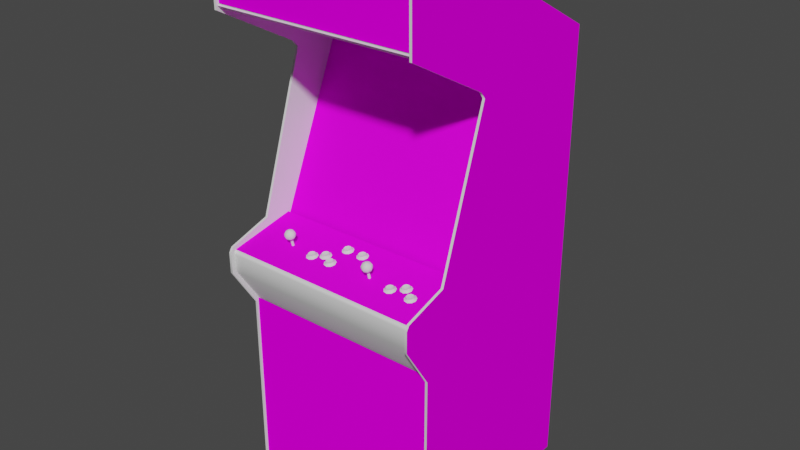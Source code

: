 # Source: ddragon.blend  (saved by Blender 2.93.20; exported with 4.5.12 LTS)
import bpy
from mathutils import Matrix  # noqa: F401  (used for matrix-valued properties, if any)

bpy.ops.wm.read_factory_settings(use_empty=True)
scene = bpy.context.scene
scene.name = 'Scene'

# ---- images (referenced by path relative to the original .blend; pixels are not part of the script)
import os
ASSET_DIR = os.environ.get("B2B_ASSET_DIR", "")  # directory of the original .blend (textures are referenced by path, not embedded)
HERE = os.path.dirname(os.path.abspath(__file__))  # packed textures are extracted next to this script under _unpacked/

def load_image(name, relpath, width, height, colorspace="sRGB"):
    """Load a texture the original file referenced (path relative to the .blend, or extracted next to this script)."""
    p = next((c for c in (os.path.join(HERE, relpath), os.path.join(ASSET_DIR, relpath)) if relpath and os.path.exists(c)), "")
    if p:
        img = bpy.data.images.load(p, check_existing=True)
        img.name = name
    else:  # same state as the original file: an image datablock whose file is absent (Cycles renders it pink)
        img = bpy.data.images.new(name, width, height)
        img.source = "FILE"
        img.filepath = "//" + (relpath or name)
    img.colorspace_settings.name = colorspace
    return img
img_ddragonmarqueemap_tiff = load_image('ddragonmarqueemap.TIFF', 'ddragonmarqueemap.TIFF', 1024, 1024, 'sRGB')
img_ddragonmonitormap_tiff = load_image('ddragonmonitormap.TIFF', 'ddragonmonitormap.TIFF', 1024, 1024, 'sRGB')
img_ddragonbezelmap_tiff = load_image('ddragonbezelmap.TIFF', 'ddragonbezelmap.TIFF', 1024, 1024, 'sRGB')
img_ddragoncoindoormap_tiff = load_image('ddragoncoindoormap.TIFF', 'ddragoncoindoormap.TIFF', 1024, 1024, 'sRGB')
img_ddragoncpomap_tiff = load_image('ddragoncpomap.TIFF', 'ddragoncpomap.TIFF', 1024, 1024, 'sRGB')
img_ddragonsideleftartmap_tiff = load_image('ddragonsideleftartmap.TIFF', 'ddragonsideleftartmap.TIFF', 1024, 1024, 'sRGB')
img_ddragonsiderightartmap_tiff = load_image('ddragonsiderightartmap.TIFF', 'ddragonsiderightartmap.TIFF', 1024, 1024, 'sRGB')

# ---- materials (node trees are filled in below, after node groups)
mat_ddragonmarqueeart = bpy.data.materials.new('ddragonmarqueeart')
mat_ddragonmarqueeart.use_transparent_shadow = False
mat_ddragonmarqueeart.roughness = 0.8807
mat_ddragonmarqueeart.specular_intensity = 0.0
mat_ddragonmonitorart = bpy.data.materials.new('ddragonmonitorart')
mat_ddragonmonitorart.use_transparent_shadow = False
mat_ddragonmonitorart.roughness = 0.8807
mat_ddragonmonitorart.specular_intensity = 0.0
mat_ddragonblack = bpy.data.materials.new('ddragonblack')
mat_ddragonblack.use_transparent_shadow = False
mat_ddragonblack.roughness = 0.8807
mat_ddragonblack.specular_intensity = 0.08627
mat_ddragonbezelart = bpy.data.materials.new('ddragonbezelart')
mat_ddragonbezelart.use_transparent_shadow = False
mat_ddragonbezelart.roughness = 0.8807
mat_ddragonbezelart.specular_intensity = 0.08627
mat_ddragonbuttonred = bpy.data.materials.new('ddragonbuttonred')
mat_ddragonbuttonred.use_transparent_shadow = False
mat_ddragonbuttonred.roughness = 0.7934
mat_ddragonbuttonred.specular_intensity = 0.6275
mat_ddragonbuttonblue = bpy.data.materials.new('ddragonbuttonblue')
mat_ddragonbuttonblue.use_transparent_shadow = False
mat_ddragonbuttonblue.roughness = 0.7934
mat_ddragonbuttonblue.specular_intensity = 0.6275
mat_ddragonbuttonwhite = bpy.data.materials.new('ddragonbuttonwhite')
mat_ddragonbuttonwhite.use_transparent_shadow = False
mat_ddragonbuttonwhite.roughness = 0.7934
mat_ddragonbuttonwhite.specular_intensity = 0.6275
mat_ddragoncoindoorart = bpy.data.materials.new('ddragoncoindoorart')
mat_ddragoncoindoorart.use_transparent_shadow = False
mat_ddragoncoindoorart.roughness = 0.8807
mat_ddragoncoindoorart.specular_intensity = 0.0
mat_ddragoncpoart = bpy.data.materials.new('ddragoncpoart')
mat_ddragoncpoart.use_transparent_shadow = False
mat_ddragoncpoart.roughness = 0.8807
mat_ddragoncpoart.specular_intensity = 0.08627
mat_ddragonjoystickstemblack = bpy.data.materials.new('ddragonjoystickstemblack')
mat_ddragonjoystickstemblack.use_transparent_shadow = False
mat_ddragonjoystickstemblack.roughness = 0.7934
mat_ddragonjoystickstemblack.specular_intensity = 0.6275
mat_ddragonsideleftart = bpy.data.materials.new('ddragonsideleftart')
mat_ddragonsideleftart.use_transparent_shadow = False
mat_ddragonsideleftart.roughness = 0.8807
mat_ddragonsideleftart.specular_intensity = 0.08627
mat_ddragonsideleftin = bpy.data.materials.new('ddragonsideleftin')
mat_ddragonsideleftin.use_transparent_shadow = False
mat_ddragonsideleftin.roughness = 0.8807
mat_ddragonsideleftin.specular_intensity = 0.08627
mat_ddragontmoldleft = bpy.data.materials.new('ddragontmoldleft')
mat_ddragontmoldleft.use_transparent_shadow = False
mat_ddragontmoldleft.roughness = 0.8807
mat_ddragontmoldleft.specular_intensity = 0.6275
mat_ddragonsiderightin = bpy.data.materials.new('ddragonsiderightin')
mat_ddragonsiderightin.use_transparent_shadow = False
mat_ddragonsiderightin.roughness = 0.8807
mat_ddragonsiderightin.specular_intensity = 0.08627
mat_ddragonsiderightart = bpy.data.materials.new('ddragonsiderightart')
mat_ddragonsiderightart.use_transparent_shadow = False
mat_ddragonsiderightart.roughness = 0.8807
mat_ddragonsiderightart.specular_intensity = 0.0
mat_ddragontmoldright = bpy.data.materials.new('ddragontmoldright')
mat_ddragontmoldright.use_transparent_shadow = False
mat_ddragontmoldright.roughness = 0.8807
mat_ddragontmoldright.specular_intensity = 0.6275

# ---- node groups
ng_auto_smooth = bpy.data.node_groups.new('Auto Smooth', 'GeometryNodeTree')
_s = ng_auto_smooth.interface.new_socket(name='Geometry', in_out='OUTPUT', socket_type='NodeSocketGeometry')
_s = ng_auto_smooth.interface.new_socket(name='Geometry', in_out='INPUT', socket_type='NodeSocketGeometry')
_s = ng_auto_smooth.interface.new_socket(name='Angle', in_out='INPUT', socket_type='NodeSocketFloat')
_s.subtype = 'ANGLE'
_s.min_value = 0.0
_s.max_value = 3.142
ng_auto_smooth.is_modifier = True
_N = ng_auto_smooth.nodes; _L = ng_auto_smooth.links
n0 = _N.new('NodeGroupOutput'); n0.name = 'Group Output'; n0.location = (480, -100)
n1 = _N.new('NodeGroupInput'); n1.name = 'Group Input'; n1.location = (-420, -300)
n2 = _N.new('NodeGroupInput'); n2.name = 'Group Input.001'; n2.location = (-60, -100)
n3 = _N.new('GeometryNodeSetShadeSmooth'); n3.name = 'Set Shade Smooth'; n3.location = (120, -100)
n3.domain = 'EDGE'
n4 = _N.new('GeometryNodeSetShadeSmooth'); n4.name = 'Set Shade Smooth.001'; n4.location = (300, -100)
n5 = _N.new('GeometryNodeInputMeshEdgeAngle'); n5.name = 'Edge Angle'; n5.location = (-420, -220)
n6 = _N.new('GeometryNodeInputEdgeSmooth'); n6.name = 'Is Edge Smooth'; n6.location = (-60, -160)
n7 = _N.new('GeometryNodeInputShadeSmooth'); n7.name = 'Is Face Smooth'; n7.location = (-240, -340)
n8 = _N.new('FunctionNodeBooleanMath'); n8.name = 'Boolean Math'; n8.location = (-60, -220)
n9 = _N.new('FunctionNodeCompare'); n9.name = 'Compare'; n9.location = (-240, -180)
n9.operation = 'LESS_EQUAL'
_L.new(n5.outputs[0], n9.inputs[0])
_L.new(n4.outputs[0], n0.inputs[0])
_L.new(n1.outputs[1], n9.inputs[1])
_L.new(n9.outputs[0], n8.inputs[0])
_L.new(n7.outputs[0], n8.inputs[1])
_L.new(n2.outputs[0], n3.inputs[0])
_L.new(n6.outputs[0], n3.inputs[1])
_L.new(n3.outputs[0], n4.inputs[0])
_L.new(n8.outputs[0], n3.inputs[2])
n0.is_active_output = True

# ---- material node trees
mat_ddragonmarqueeart.use_nodes = True; mat_ddragonmarqueeart.node_tree.nodes.clear()
_N = mat_ddragonmarqueeart.node_tree.nodes; _L = mat_ddragonmarqueeart.node_tree.links
n0 = _N.new('ShaderNodeBsdfPrincipled'); n0.name = 'Principled BSDF'; n0.location = (10, 300)
n0.distribution = 'GGX'
n0.subsurface_method = 'BURLEY'
n0.inputs[2].default_value = 0.8807
n0.inputs[3].default_value = 1.45
n0.inputs[13].default_value = 0.0
n0.inputs[27].default_value = (0.0, 0.0, 0.0, 1.0)
n0.inputs[28].default_value = 1.0
n1 = _N.new('ShaderNodeOutputMaterial'); n1.name = 'Material Output'; n1.location = (300, 300)
n2 = _N.new('ShaderNodeTexImage'); n2.name = 'Image Texture'; n2.location = (-300, 600)
n2.image = img_ddragonmarqueemap_tiff
_L.new(n0.outputs[0], n1.inputs[0])
_L.new(n2.outputs[0], n0.inputs[0])
n1.is_active_output = True
mat_ddragonmonitorart.use_nodes = True; mat_ddragonmonitorart.node_tree.nodes.clear()
_N = mat_ddragonmonitorart.node_tree.nodes; _L = mat_ddragonmonitorart.node_tree.links
n0 = _N.new('ShaderNodeBsdfPrincipled'); n0.name = 'Principled BSDF'; n0.location = (10, 300)
n0.distribution = 'GGX'
n0.subsurface_method = 'BURLEY'
n0.inputs[2].default_value = 0.8807
n0.inputs[3].default_value = 1.45
n0.inputs[13].default_value = 0.0
n0.inputs[27].default_value = (0.0, 0.0, 0.0, 1.0)
n0.inputs[28].default_value = 1.0
n1 = _N.new('ShaderNodeOutputMaterial'); n1.name = 'Material Output'; n1.location = (300, 300)
n2 = _N.new('ShaderNodeTexImage'); n2.name = 'Image Texture'; n2.location = (-300, 600)
n2.image = img_ddragonmonitormap_tiff
_L.new(n0.outputs[0], n1.inputs[0])
_L.new(n2.outputs[0], n0.inputs[0])
n1.is_active_output = True
mat_ddragonblack.use_nodes = True; mat_ddragonblack.node_tree.nodes.clear()
_N = mat_ddragonblack.node_tree.nodes; _L = mat_ddragonblack.node_tree.links
n0 = _N.new('ShaderNodeBsdfPrincipled'); n0.name = 'Principled BSDF'; n0.location = (10, 300)
n0.distribution = 'GGX'
n0.subsurface_method = 'BURLEY'
n0.inputs[2].default_value = 0.8807
n0.inputs[3].default_value = 1.45
n0.inputs[13].default_value = 0.08627
n0.inputs[27].default_value = (0.0, 0.0, 0.0, 1.0)
n0.inputs[28].default_value = 1.0
n1 = _N.new('ShaderNodeOutputMaterial'); n1.name = 'Material Output'; n1.location = (300, 300)
_L.new(n0.outputs[0], n1.inputs[0])
n1.is_active_output = True
mat_ddragonbezelart.use_nodes = True; mat_ddragonbezelart.node_tree.nodes.clear()
_N = mat_ddragonbezelart.node_tree.nodes; _L = mat_ddragonbezelart.node_tree.links
n0 = _N.new('ShaderNodeBsdfPrincipled'); n0.name = 'Principled BSDF'; n0.location = (10, 300)
n0.distribution = 'GGX'
n0.subsurface_method = 'BURLEY'
n0.inputs[2].default_value = 0.8807
n0.inputs[3].default_value = 1.45
n0.inputs[13].default_value = 0.08627
n0.inputs[27].default_value = (0.0, 0.0, 0.0, 1.0)
n0.inputs[28].default_value = 1.0
n1 = _N.new('ShaderNodeOutputMaterial'); n1.name = 'Material Output'; n1.location = (300, 300)
n2 = _N.new('ShaderNodeTexImage'); n2.name = 'Image Texture'; n2.location = (-300, 600)
n2.image = img_ddragonbezelmap_tiff
_L.new(n0.outputs[0], n1.inputs[0])
_L.new(n2.outputs[0], n0.inputs[0])
n1.is_active_output = True
mat_ddragonbuttonred.use_nodes = True; mat_ddragonbuttonred.node_tree.nodes.clear()
_N = mat_ddragonbuttonred.node_tree.nodes; _L = mat_ddragonbuttonred.node_tree.links
n0 = _N.new('ShaderNodeBsdfPrincipled'); n0.name = 'Principled BSDF'; n0.location = (10, 300)
n0.distribution = 'GGX'
n0.subsurface_method = 'BURLEY'
n0.inputs[2].default_value = 0.7934
n0.inputs[3].default_value = 1.45
n0.inputs[13].default_value = 0.6275
n0.inputs[27].default_value = (0.0, 0.0, 0.0, 1.0)
n0.inputs[28].default_value = 1.0
n1 = _N.new('ShaderNodeOutputMaterial'); n1.name = 'Material Output'; n1.location = (300, 300)
_L.new(n0.outputs[0], n1.inputs[0])
n1.is_active_output = True
mat_ddragonbuttonblue.use_nodes = True; mat_ddragonbuttonblue.node_tree.nodes.clear()
_N = mat_ddragonbuttonblue.node_tree.nodes; _L = mat_ddragonbuttonblue.node_tree.links
n0 = _N.new('ShaderNodeBsdfPrincipled'); n0.name = 'Principled BSDF'; n0.location = (10, 300)
n0.distribution = 'GGX'
n0.subsurface_method = 'BURLEY'
n0.inputs[2].default_value = 0.7934
n0.inputs[3].default_value = 1.45
n0.inputs[13].default_value = 0.6275
n0.inputs[27].default_value = (0.0, 0.0, 0.0, 1.0)
n0.inputs[28].default_value = 1.0
n1 = _N.new('ShaderNodeOutputMaterial'); n1.name = 'Material Output'; n1.location = (300, 300)
_L.new(n0.outputs[0], n1.inputs[0])
n1.is_active_output = True
mat_ddragonbuttonwhite.use_nodes = True; mat_ddragonbuttonwhite.node_tree.nodes.clear()
_N = mat_ddragonbuttonwhite.node_tree.nodes; _L = mat_ddragonbuttonwhite.node_tree.links
n0 = _N.new('ShaderNodeBsdfPrincipled'); n0.name = 'Principled BSDF'; n0.location = (10, 300)
n0.distribution = 'GGX'
n0.subsurface_method = 'BURLEY'
n0.inputs[2].default_value = 0.7934
n0.inputs[3].default_value = 1.45
n0.inputs[13].default_value = 0.6275
n0.inputs[27].default_value = (0.0, 0.0, 0.0, 1.0)
n0.inputs[28].default_value = 1.0
n1 = _N.new('ShaderNodeOutputMaterial'); n1.name = 'Material Output'; n1.location = (300, 300)
_L.new(n0.outputs[0], n1.inputs[0])
n1.is_active_output = True
mat_ddragoncoindoorart.use_nodes = True; mat_ddragoncoindoorart.node_tree.nodes.clear()
_N = mat_ddragoncoindoorart.node_tree.nodes; _L = mat_ddragoncoindoorart.node_tree.links
n0 = _N.new('ShaderNodeBsdfPrincipled'); n0.name = 'Principled BSDF'; n0.location = (10, 300)
n0.distribution = 'GGX'
n0.subsurface_method = 'BURLEY'
n0.inputs[2].default_value = 0.8807
n0.inputs[3].default_value = 1.45
n0.inputs[13].default_value = 0.0
n0.inputs[27].default_value = (0.0, 0.0, 0.0, 1.0)
n0.inputs[28].default_value = 1.0
n1 = _N.new('ShaderNodeOutputMaterial'); n1.name = 'Material Output'; n1.location = (300, 300)
n2 = _N.new('ShaderNodeTexImage'); n2.name = 'Image Texture'; n2.location = (-300, 600)
n2.image = img_ddragoncoindoormap_tiff
_L.new(n0.outputs[0], n1.inputs[0])
_L.new(n2.outputs[0], n0.inputs[0])
n1.is_active_output = True
mat_ddragoncpoart.use_nodes = True; mat_ddragoncpoart.node_tree.nodes.clear()
_N = mat_ddragoncpoart.node_tree.nodes; _L = mat_ddragoncpoart.node_tree.links
n0 = _N.new('ShaderNodeBsdfPrincipled'); n0.name = 'Principled BSDF'; n0.location = (10, 300)
n0.distribution = 'GGX'
n0.subsurface_method = 'BURLEY'
n0.inputs[2].default_value = 0.8807
n0.inputs[3].default_value = 1.45
n0.inputs[13].default_value = 0.08627
n0.inputs[27].default_value = (0.0, 0.0, 0.0, 1.0)
n0.inputs[28].default_value = 1.0
n1 = _N.new('ShaderNodeOutputMaterial'); n1.name = 'Material Output'; n1.location = (300, 300)
n2 = _N.new('ShaderNodeTexImage'); n2.name = 'Image Texture'; n2.location = (-300, 600)
n2.image = img_ddragoncpomap_tiff
_L.new(n0.outputs[0], n1.inputs[0])
_L.new(n2.outputs[0], n0.inputs[0])
n1.is_active_output = True
mat_ddragonjoystickstemblack.use_nodes = True; mat_ddragonjoystickstemblack.node_tree.nodes.clear()
_N = mat_ddragonjoystickstemblack.node_tree.nodes; _L = mat_ddragonjoystickstemblack.node_tree.links
n0 = _N.new('ShaderNodeBsdfPrincipled'); n0.name = 'Principled BSDF'; n0.location = (10, 300)
n0.distribution = 'GGX'
n0.subsurface_method = 'BURLEY'
n0.inputs[2].default_value = 0.7934
n0.inputs[3].default_value = 1.45
n0.inputs[13].default_value = 0.6275
n0.inputs[27].default_value = (0.0, 0.0, 0.0, 1.0)
n0.inputs[28].default_value = 1.0
n1 = _N.new('ShaderNodeOutputMaterial'); n1.name = 'Material Output'; n1.location = (300, 300)
_L.new(n0.outputs[0], n1.inputs[0])
n1.is_active_output = True
mat_ddragonsideleftart.use_nodes = True; mat_ddragonsideleftart.node_tree.nodes.clear()
_N = mat_ddragonsideleftart.node_tree.nodes; _L = mat_ddragonsideleftart.node_tree.links
n0 = _N.new('ShaderNodeBsdfPrincipled'); n0.name = 'Principled BSDF'; n0.location = (10, 300)
n0.distribution = 'GGX'
n0.subsurface_method = 'BURLEY'
n0.inputs[2].default_value = 0.8807
n0.inputs[3].default_value = 1.45
n0.inputs[13].default_value = 0.08627
n0.inputs[27].default_value = (0.0, 0.0, 0.0, 1.0)
n0.inputs[28].default_value = 1.0
n1 = _N.new('ShaderNodeOutputMaterial'); n1.name = 'Material Output'; n1.location = (300, 300)
n2 = _N.new('ShaderNodeTexImage'); n2.name = 'Image Texture'; n2.location = (-300, 600)
n2.image = img_ddragonsideleftartmap_tiff
_L.new(n0.outputs[0], n1.inputs[0])
_L.new(n2.outputs[0], n0.inputs[0])
n1.is_active_output = True
mat_ddragonsideleftin.use_nodes = True; mat_ddragonsideleftin.node_tree.nodes.clear()
_N = mat_ddragonsideleftin.node_tree.nodes; _L = mat_ddragonsideleftin.node_tree.links
n0 = _N.new('ShaderNodeBsdfPrincipled'); n0.name = 'Principled BSDF'; n0.location = (10, 300)
n0.distribution = 'GGX'
n0.subsurface_method = 'BURLEY'
n0.inputs[2].default_value = 0.8807
n0.inputs[3].default_value = 1.45
n0.inputs[13].default_value = 0.08627
n0.inputs[27].default_value = (0.0, 0.0, 0.0, 1.0)
n0.inputs[28].default_value = 1.0
n1 = _N.new('ShaderNodeOutputMaterial'); n1.name = 'Material Output'; n1.location = (300, 300)
_L.new(n0.outputs[0], n1.inputs[0])
n1.is_active_output = True
mat_ddragontmoldleft.use_nodes = True; mat_ddragontmoldleft.node_tree.nodes.clear()
_N = mat_ddragontmoldleft.node_tree.nodes; _L = mat_ddragontmoldleft.node_tree.links
n0 = _N.new('ShaderNodeBsdfPrincipled'); n0.name = 'Principled BSDF'; n0.location = (10, 300)
n0.distribution = 'GGX'
n0.subsurface_method = 'BURLEY'
n0.inputs[2].default_value = 0.8807
n0.inputs[3].default_value = 1.45
n0.inputs[13].default_value = 0.6275
n0.inputs[27].default_value = (0.0, 0.0, 0.0, 1.0)
n0.inputs[28].default_value = 1.0
n1 = _N.new('ShaderNodeOutputMaterial'); n1.name = 'Material Output'; n1.location = (300, 300)
_L.new(n0.outputs[0], n1.inputs[0])
n1.is_active_output = True
mat_ddragonsiderightin.use_nodes = True; mat_ddragonsiderightin.node_tree.nodes.clear()
_N = mat_ddragonsiderightin.node_tree.nodes; _L = mat_ddragonsiderightin.node_tree.links
n0 = _N.new('ShaderNodeBsdfPrincipled'); n0.name = 'Principled BSDF'; n0.location = (10, 300)
n0.distribution = 'GGX'
n0.subsurface_method = 'BURLEY'
n0.inputs[2].default_value = 0.8807
n0.inputs[3].default_value = 1.45
n0.inputs[13].default_value = 0.08627
n0.inputs[27].default_value = (0.0, 0.0, 0.0, 1.0)
n0.inputs[28].default_value = 1.0
n1 = _N.new('ShaderNodeOutputMaterial'); n1.name = 'Material Output'; n1.location = (300, 300)
_L.new(n0.outputs[0], n1.inputs[0])
n1.is_active_output = True
mat_ddragonsiderightart.use_nodes = True; mat_ddragonsiderightart.node_tree.nodes.clear()
_N = mat_ddragonsiderightart.node_tree.nodes; _L = mat_ddragonsiderightart.node_tree.links
n0 = _N.new('ShaderNodeBsdfPrincipled'); n0.name = 'Principled BSDF'; n0.location = (10, 300)
n0.distribution = 'GGX'
n0.subsurface_method = 'BURLEY'
n0.inputs[2].default_value = 0.8807
n0.inputs[3].default_value = 1.45
n0.inputs[13].default_value = 0.0
n0.inputs[27].default_value = (0.0, 0.0, 0.0, 1.0)
n0.inputs[28].default_value = 1.0
n1 = _N.new('ShaderNodeOutputMaterial'); n1.name = 'Material Output'; n1.location = (300, 300)
n2 = _N.new('ShaderNodeTexImage'); n2.name = 'Image Texture'; n2.location = (-300, 600)
n2.image = img_ddragonsiderightartmap_tiff
_L.new(n0.outputs[0], n1.inputs[0])
_L.new(n2.outputs[0], n0.inputs[0])
n1.is_active_output = True
mat_ddragontmoldright.use_nodes = True; mat_ddragontmoldright.node_tree.nodes.clear()
_N = mat_ddragontmoldright.node_tree.nodes; _L = mat_ddragontmoldright.node_tree.links
n0 = _N.new('ShaderNodeBsdfPrincipled'); n0.name = 'Principled BSDF'; n0.location = (10, 300)
n0.distribution = 'GGX'
n0.subsurface_method = 'BURLEY'
n0.inputs[2].default_value = 0.8807
n0.inputs[3].default_value = 1.45
n0.inputs[13].default_value = 0.6275
n0.inputs[27].default_value = (0.0, 0.0, 0.0, 1.0)
n0.inputs[28].default_value = 1.0
n1 = _N.new('ShaderNodeOutputMaterial'); n1.name = 'Material Output'; n1.location = (300, 300)
_L.new(n0.outputs[0], n1.inputs[0])
n1.is_active_output = True

# ---- world
world_world = bpy.data.worlds.new('World'); scene.world = world_world
world_world.use_nodes = True; world_world.node_tree.nodes.clear()
_N = world_world.node_tree.nodes; _L = world_world.node_tree.links
n0 = _N.new('ShaderNodeOutputWorld'); n0.name = 'World Output'; n0.location = (300, 300)
n1 = _N.new('ShaderNodeBackground'); n1.name = 'Background'; n1.location = (10, 300)
n1.inputs[0].default_value = (0.05088, 0.05088, 0.05088, 1.0)
_L.new(n1.outputs[0], n0.inputs[0])
n0.is_active_output = True
world_world.color = (0.05088, 0.05088, 0.05088)
world_world.use_sun_shadow = False
world_world.sun_shadow_jitter_overblur = 0.0

# ---- meshes
me_ddragon = bpy.data.meshes.new('ddragon')
me_ddragon.from_pydata([(0.3273, 0.63, 0.1468), (0.3273, 0.8028, 0.1461), (-0.3479, 0.63, 0.1468), (-0.3479, 0.8028, 0.1461), (0.08474, 0.246, -0.2317), (0.08474, 0.3572, -0.3229), (-0.1007, 0.246, -0.2317), (-0.1007, 0.1249, -0.1796), (-0.1007, -0.005714, -0.1666), (0.08474, 0.1249, -0.1796), (0.2698, 0.2365, -0.2708), (0.2698, 0.3572, -0.3229), (-0.1007, 0.3572, -0.3229), (-0.2862, 0.2365, -0.2708), (-0.2862, 0.1154, -0.2187), (-0.2862, -0.005714, -0.1666), (0.08474, -0.005714, -0.1666), (0.2698, 0.1154, -0.2187), (0.2698, -0.005714, -0.1666), (-0.2862, 0.3572, -0.3229), (0.3277, 0.5234, -0.5896), (-0.3471, -0.9778, -0.5896), (-0.3471, 0.5234, -0.5896), (0.3277, -0.9778, -0.5896), (0.3277, 0.8173, -0.05702), (0.3277, 0.8189, 0.1487), (-0.3471, 0.8173, -0.05702), (-0.3471, 0.8189, 0.1487), (0.3277, 0.7993, 0.1476), (0.3277, 0.8085, 0.1556), (-0.3471, 0.7993, 0.1476), (-0.3471, 0.8085, 0.1556), (0.3277, -0.09231, -0.0781), (-0.3475, 0.4694, -0.316), (-0.3475, -0.09231, -0.0781), (0.3277, 0.4694, -0.316), (0.2533, -0.09576, 0.0564), (0.2598, -0.1023, 0.06559), (0.2687, -0.09614, 0.05908), (0.2725, -0.1027, 0.06598), (0.2618, -0.1053, 0.07862), (0.253, -0.105, 0.07709), (0.2499, -0.1088, 0.0813), (0.2629, -0.1092, 0.0836), (0.274, -0.108, 0.07709), (0.2694, -0.1042, 0.07402), (0.2786, -0.1057, 0.06521), (0.274, -0.1034, 0.05333), (0.2694, -0.1011, 0.05755), (0.2618, -0.1004, 0.05295), (0.253, -0.1004, 0.05448), (0.2629, -0.1019, 0.04682), (0.2499, -0.1023, 0.04912), (0.2415, -0.1042, 0.0587), (0.2472, -0.1019, 0.06138), (0.2472, -0.1034, 0.07019), (0.2415, -0.1069, 0.07172), (0.2713, -0.09768, 0.06674), (0.2614, -0.09997, 0.07862), (0.2614, -0.09538, 0.05525), (0.2687, -0.09921, 0.07441), (0.2533, -0.09959, 0.07709), (0.248, -0.09844, 0.07096), (0.248, -0.09691, 0.06253), (-0.1168, -0.09997, 0.07249), (-0.1183, -0.1023, 0.05984), (-0.1302, -0.09844, 0.06483), (-0.1249, -0.09959, 0.07096), (-0.1095, -0.09921, 0.06866), (-0.1164, -0.1053, 0.07249), (-0.1164, -0.1004, 0.0472), (-0.1256, -0.1004, 0.04873), (-0.1249, -0.09576, 0.05065), (-0.1088, -0.1011, 0.05141), (-0.1168, -0.09538, 0.04912), (-0.1088, -0.1042, 0.06827), (-0.1057, -0.1027, 0.05984), (-0.1068, -0.09768, 0.06099), (-0.1095, -0.09614, 0.05333), (-0.1367, -0.1042, 0.05295), (-0.1367, -0.1069, 0.06559), (-0.1314, -0.1034, 0.06444), (-0.1256, -0.105, 0.07096), (-0.1283, -0.1088, 0.07555), (-0.1157, -0.1019, 0.04107), (-0.1283, -0.1023, 0.04299), (-0.1314, -0.1019, 0.05563), (-0.1042, -0.108, 0.07134), (-0.1302, -0.09691, 0.05678), (-0.1157, -0.1092, 0.07785), (-0.09995, -0.1057, 0.05946), (-0.1042, -0.1034, 0.0472), (0.184, -0.1023, 0.06291), (0.1928, -0.09614, 0.0564), (0.1959, -0.09768, 0.06406), (0.1966, -0.1027, 0.06291), (0.2028, -0.1053, 0.06253), (0.1982, -0.103, 0.05027), (0.1936, -0.1011, 0.05448), (0.1775, -0.09576, 0.05371), (0.1771, -0.1004, 0.0518), (0.1713, -0.1019, 0.0587), (0.1713, -0.1034, 0.06751), (0.1859, -0.105, 0.07555), (0.1771, -0.105, 0.07402), (0.174, -0.1088, 0.07862), (0.187, -0.1092, 0.08092), (0.1982, -0.108, 0.07441), (0.1936, -0.1042, 0.07134), (0.1656, -0.1042, 0.05601), (0.1656, -0.1069, 0.06866), (0.1721, -0.09844, 0.06789), (0.1721, -0.09691, 0.05984), (0.1859, -0.09997, 0.05027), (0.1859, -0.09538, 0.05218), (0.187, -0.1019, 0.04413), (0.174, -0.1023, 0.04605), (0.1928, -0.09921, 0.07172), (0.1859, -0.09997, 0.07555), (0.1775, -0.09959, 0.07402), (0.2254, -0.09499, 0.05218), (0.2234, -0.09729, 0.03915), (0.2116, -0.09346, 0.04452), (0.2323, -0.09423, 0.04797), (0.2254, -0.09997, 0.05218), (0.2254, -0.09499, 0.02689), (0.2165, -0.09538, 0.02842), (0.233, -0.09576, 0.03111), (0.233, -0.09921, 0.04797), (0.2361, -0.09729, 0.03954), (0.2323, -0.09116, 0.03302), (0.2051, -0.09921, 0.03264), (0.2051, -0.1015, 0.04528), (0.2108, -0.09844, 0.04375), (0.2165, -0.09959, 0.05065), (0.2135, -0.1034, 0.05525), (0.2265, -0.09691, 0.02076), (0.2135, -0.09729, 0.02268), (0.2108, -0.09653, 0.03494), (0.2376, -0.1027, 0.05103), (0.2169, -0.0904, 0.03034), (0.2254, -0.0904, 0.02881), (0.2265, -0.1038, 0.05755), (0.2422, -0.1004, 0.03915), (0.2376, -0.09806, 0.02689), (0.2169, -0.09461, 0.05065), (0.2116, -0.09193, 0.03647), (0.2353, -0.09269, 0.0403), (-0.06968, -0.09269, 0.04145), (-0.08118, -0.09729, 0.0403), (-0.0942, -0.09691, 0.03609), (-0.0942, -0.09844, 0.0449), (-0.09305, -0.09346, 0.04567), (-0.06853, -0.09768, 0.04069), (-0.0716, -0.09921, 0.04912), (-0.06738, -0.103, 0.05218), (-0.08846, -0.09997, 0.0518), (-0.07964, -0.1004, 0.05333), (-0.07964, -0.09499, 0.05333), (-0.07236, -0.09423, 0.04912), (-0.07964, -0.09538, 0.02804), (-0.08846, -0.09538, 0.02957), (-0.09305, -0.09193, 0.03762), (-0.0716, -0.09614, 0.03226), (-0.06278, -0.1007, 0.0403), (-0.08769, -0.09499, 0.0518), (-0.09114, -0.1038, 0.0564), (-0.09957, -0.09959, 0.03379), (-0.07849, -0.09691, 0.02191), (-0.07964, -0.0904, 0.02996), (-0.08769, -0.09078, 0.03149), (-0.07236, -0.09116, 0.03417), (-0.07849, -0.1042, 0.0587), (-0.09957, -0.1019, 0.04643), (-0.06738, -0.09844, 0.02804), (-0.09114, -0.09768, 0.02383), (-0.04631, -0.1004, 0.06023), (-0.03749, -0.09729, 0.06904), (-0.04477, -0.09806, 0.07326), (-0.04439, -0.1034, 0.07326), (-0.03673, -0.09921, 0.05218), (-0.04439, -0.09844, 0.04797), (-0.04477, -0.09346, 0.04988), (-0.05282, -0.09384, 0.05103), (-0.0532, -0.09844, 0.0495), (-0.03673, -0.1023, 0.06866), (-0.03366, -0.1007, 0.06061), (-0.03481, -0.09576, 0.06138), (-0.03749, -0.09423, 0.05371), (-0.05895, -0.1015, 0.06483), (-0.05895, -0.09997, 0.05601), (-0.0647, -0.1023, 0.05371), (-0.0647, -0.105, 0.06636), (-0.05627, -0.1069, 0.07632), (-0.0532, -0.103, 0.07172), (-0.05818, -0.09653, 0.06559), (-0.03213, -0.1061, 0.07211), (-0.03213, -0.1015, 0.04797), (-0.05818, -0.09499, 0.05755), (-0.04324, -0.1073, 0.07824), (-0.02753, -0.1038, 0.05984), (-0.04324, -0.09997, 0.04145), (-0.05627, -0.1004, 0.04375), (-0.05282, -0.09768, 0.07172), (-0.03443, -0.08618, -0.005678), (-0.03175, -0.08465, -0.01334), (-0.04324, -0.08925, -0.01449), (-0.05627, -0.08848, -0.01871), (-0.05627, -0.0904, -0.009893), (-0.05512, -0.08541, -0.009126), (-0.0306, -0.08963, -0.01411), (-0.03366, -0.09116, -0.005678), (-0.02945, -0.09461, -0.002612), (-0.05052, -0.09154, -0.002996), (-0.04171, -0.09193, -0.001463), (-0.04171, -0.08695, -0.02675), (-0.05052, -0.08733, -0.02522), (-0.05512, -0.08388, -0.01717), (-0.03366, -0.08771, -0.02254), (-0.02485, -0.09231, -0.01487), (-0.04171, -0.08235, -0.02484), (-0.04975, -0.08656, -0.002996), (-0.04171, -0.08695, -0.001463), (-0.0532, -0.09576, 0.001603), (-0.06163, -0.09116, -0.021), (-0.04056, -0.08886, -0.03327), (-0.04975, -0.08273, -0.0233), (-0.03443, -0.08311, -0.02062), (-0.04056, -0.09614, 0.003518), (-0.06163, -0.09384, -0.00836), (-0.02945, -0.09001, -0.02675), (-0.0532, -0.08925, -0.03097), (0.01538, -0.08695, -0.001463), (0.01385, -0.08925, -0.01449), (0.001973, -0.08541, -0.009126), (0.007338, -0.08656, -0.002996), (0.02266, -0.08618, -0.005678), (0.01577, -0.09193, -0.001463), (0.01577, -0.08695, -0.02675), (0.006955, -0.08733, -0.02522), (0.007338, -0.08273, -0.0233), (0.02343, -0.08771, -0.02254), (0.02343, -0.09116, -0.005678), (0.0265, -0.08963, -0.01411), (0.02266, -0.08311, -0.02062), (-0.004541, -0.09116, -0.021), (-0.004541, -0.09384, -0.00836), (0.001207, -0.0904, -0.009893), (0.006955, -0.09154, -0.002996), (0.003889, -0.09576, 0.001603), (0.01692, -0.08886, -0.03327), (0.003889, -0.08925, -0.03097), (0.001207, -0.08848, -0.01871), (0.02803, -0.09461, -0.002612), (0.001973, -0.08388, -0.01717), (0.01538, -0.08235, -0.02484), (0.01692, -0.09614, 0.003518), (0.03263, -0.09231, -0.01487), (0.02803, -0.09001, -0.02675), (0.02535, -0.08465, -0.01334), (0.3277, -0.9709, -0.5674), (-0.3475, -0.9709, -0.5674), (0.3277, 0.5112, -0.5674), (-0.3475, 0.7982, -0.05089), (-0.3475, 0.5112, -0.5674), (0.3277, 0.7982, -0.05089), (-0.3475, 0.8112, 0.143), (0.3277, 0.8112, 0.143), (0.3269, -0.9736, 0.07632), (0.3269, -0.326, 0.07632), (-0.3479, -0.326, 0.07632), (-0.3479, -0.9736, 0.07632), (0.3277, -0.08158, -0.07235), (-0.3475, -0.08158, -0.07235), (-0.3475, -0.2023, 0.156), (0.3277, -0.3303, 0.07057), (-0.3475, -0.3303, 0.07057), (0.3277, -0.2023, 0.156), (-0.3475, -0.1368, 0.161), (0.3277, -0.1241, 0.1537), (0.3277, -0.1368, 0.161), (-0.3475, -0.1241, 0.1537), (-0.1984, -0.05131, 0.0541), (-0.2072, -0.05055, 0.05065), (-0.2072, -0.04863, 0.05678), (-0.2161, -0.05131, 0.0541), (-0.2195, -0.05361, 0.06253), (-0.2138, -0.05055, 0.06329), (-0.2118, -0.0494, 0.0587), (-0.2161, -0.05591, 0.07096), (-0.2072, -0.05668, 0.07479), (-0.2072, -0.05208, 0.06981), (-0.1996, -0.05438, 0.07019), (-0.1946, -0.05361, 0.06253), (-0.2003, -0.05055, 0.06329), (-0.2038, -0.05055, 0.06674), (-0.2049, -0.04901, 0.06368), (-0.2053, -0.0494, 0.06559), (-0.2088, -0.0494, 0.06559), (-0.2072, -0.04978, 0.06598), (-0.2053, -0.04863, 0.06214), (-0.2072, -0.04863, 0.06176), (-0.2095, -0.04901, 0.06368), (-0.2088, -0.04863, 0.06214), (-0.2072, -0.04863, 0.06406), (-0.2184, -0.07545, 0.06866), (-0.2072, -0.0766, 0.07326), (-0.2072, -0.07009, 0.07709), (-0.1946, -0.07315, 0.07057), (-0.1888, -0.06549, 0.05946), (-0.1946, -0.06549, 0.07249), (-0.2003, -0.07737, 0.0495), (-0.2072, -0.06855, 0.04222), (-0.1957, -0.0697, 0.04682), (-0.2229, -0.07239, 0.05755), (-0.2184, -0.0697, 0.04682), (-0.2118, -0.05169, 0.06789), (-0.2023, -0.0494, 0.0587), (-0.2168, -0.07928, 0.05601), (-0.1973, -0.07928, 0.05601), (-0.1965, -0.05898, 0.07249), (-0.2038, -0.07852, 0.05295), (-0.2072, -0.07698, 0.04643), (-0.1911, -0.07239, 0.05755), (-0.2072, -0.07813, 0.05141), (-0.2103, -0.07852, 0.05295), (-0.2141, -0.07737, 0.0495), (-0.2072, -0.08158, 0.06521), (-0.1908, -0.05821, 0.06138), (-0.1954, -0.05553, 0.05027), (-0.1942, -0.06204, 0.0472), (-0.2072, -0.05399, 0.04567), (-0.2072, -0.06089, 0.04184), (-0.2187, -0.05553, 0.05027), (-0.2199, -0.06204, 0.0472), (-0.2237, -0.05821, 0.06138), (-0.2252, -0.06549, 0.05946), (-0.2187, -0.06127, 0.07249), (-0.2199, -0.06855, 0.07211), (-0.2072, -0.06242, 0.07747), (-0.2141, -0.08082, 0.06253), (-0.2118, -0.07928, 0.05601), (-0.1977, -0.07852, 0.06598), (-0.2003, -0.08082, 0.06253), (-0.2072, -0.103, 0.0449), (-0.2026, -0.1042, 0.0495), (-0.2026, -0.07928, 0.05601), (-0.2103, -0.105, 0.05256), (-0.2072, -0.08043, 0.06061), (-0.2103, -0.08005, 0.05908), (-0.2072, -0.1053, 0.0541), (-0.2103, -0.1034, 0.04643), (-0.2038, -0.105, 0.05256), (-0.2038, -0.1034, 0.04643), (-0.2118, -0.1042, 0.0495), (-0.2038, -0.08005, 0.05908), (0.1066, -0.05131, 0.05563), (0.09777, -0.05055, 0.05218), (0.09777, -0.04863, 0.0587), (0.08895, -0.05131, 0.05563), (0.08512, -0.05361, 0.06444), (0.09087, -0.05055, 0.06521), (0.09279, -0.0494, 0.06061), (0.08895, -0.05591, 0.07287), (0.09777, -0.05668, 0.07632), (0.09777, -0.05208, 0.07172), (0.105, -0.05438, 0.07211), (0.11, -0.05361, 0.06444), (0.1043, -0.05055, 0.06521), (0.1008, -0.05055, 0.06827), (0.1001, -0.04901, 0.06559), (0.0993, -0.0494, 0.06713), (0.09585, -0.0494, 0.06713), (0.09777, -0.04978, 0.06789), (0.0993, -0.04863, 0.06406), (0.09777, -0.04863, 0.06329), (0.09547, -0.04901, 0.06559), (0.09777, -0.04863, 0.06559), (0.09585, -0.04863, 0.06406), (0.08627, -0.07545, 0.07019), (0.09777, -0.0766, 0.07479), (0.09777, -0.07009, 0.079), (0.11, -0.07315, 0.07211), (0.1158, -0.06549, 0.06138), (0.1104, -0.06549, 0.07441), (0.08167, -0.07239, 0.05946), (0.08627, -0.0697, 0.04835), (0.09777, -0.06855, 0.04413), (0.1089, -0.0697, 0.04835), (0.09279, -0.05169, 0.06981), (0.1024, -0.0494, 0.06061), (0.1085, -0.05898, 0.07402), (0.1073, -0.07928, 0.05755), (0.1135, -0.07239, 0.05946), (0.107, -0.07852, 0.06751), (0.09432, -0.07852, 0.05448), (0.09087, -0.07737, 0.05103), (0.1024, -0.07928, 0.05755), (0.1142, -0.05821, 0.06291), (0.1093, -0.05553, 0.0518), (0.09777, -0.06089, 0.04375), (0.08589, -0.05553, 0.0518), (0.09777, -0.05399, 0.0472), (0.1104, -0.06204, 0.04873), (0.07937, -0.06549, 0.06138), (0.08589, -0.06127, 0.07441), (0.08129, -0.05821, 0.06291), (0.08474, -0.06204, 0.04873), (0.08474, -0.06855, 0.07364), (0.09777, -0.06242, 0.079), (0.09432, -0.08005, 0.06061), (0.09777, -0.08158, 0.06713), (0.09087, -0.08082, 0.06444), (0.0878, -0.07928, 0.05755), (0.1047, -0.07737, 0.05103), (0.09777, -0.07698, 0.04835), (0.09317, -0.07928, 0.05755), (0.1047, -0.08082, 0.06444), (0.09432, -0.105, 0.05448), (0.09777, -0.08043, 0.06214), (0.1008, -0.105, 0.05448), (0.1008, -0.08005, 0.06061), (0.09777, -0.103, 0.04643), (0.09777, -0.07813, 0.05295), (0.1008, -0.1034, 0.04797), (0.09777, -0.1053, 0.05563), (0.1024, -0.1042, 0.05103), (0.09432, -0.1034, 0.04797), (0.09317, -0.1042, 0.05103), (0.1008, -0.07852, 0.05448), (0.3284, 0.4679, -0.3141), (-0.3467, 0.4679, -0.3141), (0.3284, 0.6162, 0.1464), (0.3284, 0.625, 0.1541), (-0.3467, 0.6323, 0.1238), (0.3284, 0.6323, 0.1238), (-0.3467, 0.625, 0.1541), (-0.3467, 0.6162, 0.1464), (-0.3551, -0.9767, -0.5973), (-0.3551, 0.53, -0.5992), (-0.3551, 0.6116, 0.1568), (-0.3551, 0.8269, 0.1587), (-0.3471, -0.9767, -0.5973), (-0.3471, 0.6116, 0.1568), (-0.3471, -0.3414, 0.08169), (-0.3471, -0.06817, 0.0177), (-0.3471, -0.1295, 0.1729), (-0.3471, 0.4346, -0.1459), (-0.3471, 0.53, -0.5992), (-0.3551, 0.4564, -0.1298), (-0.3551, 0.4346, -0.1459), (-0.3471, -0.1138, 0.1633), (-0.3551, -0.06817, 0.0177), (-0.3551, -0.1988, 0.1729), (-0.3471, 0.8269, 0.1587), (-0.3471, 0.8239, -0.06622), (-0.3551, 0.8239, -0.06622), (-0.3471, 0.4564, -0.1298), (-0.3551, -0.9759, 0.08169), (-0.3551, -0.3414, 0.08169), (-0.3471, -0.9759, 0.08169), (-0.3551, -0.1138, 0.1633), (-0.3551, -0.1295, 0.1729), (-0.3471, -0.1988, 0.1729), (0.3273, 0.8269, 0.1587), (0.3273, -0.1295, 0.1729), (0.3273, 0.4346, -0.1459), (0.3353, -0.9767, -0.5973), (0.3353, -0.9759, 0.08169), (0.3353, -0.3414, 0.08169), (0.3353, 0.6116, 0.1568), (0.3353, 0.8269, 0.1587), (0.3353, -0.1988, 0.1729), (0.3353, 0.53, -0.5992), (0.3353, -0.06817, 0.0177), (0.3353, -0.1138, 0.1633), (0.3353, 0.4346, -0.1459), (0.3353, 0.4564, -0.1298), (0.3273, -0.9759, 0.08169), (0.3273, -0.9767, -0.5973), (0.3353, 0.8239, -0.06622), (0.3273, 0.53, -0.5992), (0.3273, 0.8239, -0.06622), (0.3273, 0.4564, -0.1298), (0.3273, -0.1988, 0.1729), (0.3273, -0.3414, 0.08169), (0.3273, -0.06817, 0.0177), (0.3273, -0.1138, 0.1633), (0.3353, -0.1295, 0.1729), (0.3273, 0.6116, 0.1568)], [], [(266, 263, 265, 267), (262, 265, 263, 264), (477, 470, 489, 483), (483, 466, 476, 477), (328, 329, 282, 293), (17, 10, 4, 9), (18, 17, 9, 16), (19, 13, 6, 12), (62, 63, 54, 55), (5, 4, 10, 11), (32, 35, 33, 34), (264, 261, 260, 262), (460, 444, 459, 458), (443, 454, 441, 440), (25, 24, 26, 27), (467, 468, 478, 479), (36, 63, 37), (62, 61, 37), (53, 56, 55, 54), (308, 310, 307, 306), (180, 186, 200, 197), (58, 61, 41, 40), (410, 419, 411, 412), (133, 138, 131, 132), (202, 191, 190, 184), (415, 396, 386, 387), (57, 38, 37), (58, 60, 37), (54, 50, 52, 53), (408, 381, 409, 405), (38, 59, 37), (195, 198, 190, 189), (189, 194, 203, 195), (178, 203, 194, 179), (420, 426, 397, 421), (196, 200, 186, 185), (100, 101, 112, 99), (114, 93, 98, 113), (179, 185, 177, 178), (60, 57, 37), (61, 58, 37), (59, 36, 37), (63, 62, 37), (64, 68, 65), (66, 67, 65), (130, 147, 129, 127), (184, 190, 198, 183), (222, 221, 213, 214), (212, 219, 210, 211), (87, 90, 76, 75), (402, 401, 359, 357), (41, 55, 56, 42), (72, 88, 65), (78, 74, 65), (341, 349, 340, 318), (97, 115, 113, 98), (409, 391, 366, 364), (45, 40, 43, 44), (162, 170, 161, 150), (338, 336, 314, 305), (63, 36, 50, 54), (36, 59, 49, 50), (68, 77, 65), (339, 320, 292, 290), (188, 187, 186, 180), (187, 177, 185, 186), (77, 78, 65), (67, 64, 65), (74, 72, 65), (88, 66, 65), (94, 93, 92), (404, 408, 405, 406), (118, 117, 92), (108, 103, 106, 107), (312, 315, 334, 332), (66, 88, 86, 81), (86, 71, 85, 79), (382, 384, 381, 380), (116, 109, 101, 100), (91, 84, 70, 73), (111, 119, 92), (99, 112, 92), (126, 125, 136, 137), (47, 51, 49, 48), (400, 407, 401, 402), (93, 114, 92), (440, 441, 456, 449), (183, 182, 181, 184), (169, 171, 163, 160), (120, 145, 134, 124), (239, 238, 250, 251), (140, 141, 125, 126), (68, 64, 69, 75), (117, 94, 92), (119, 118, 92), (114, 99, 92), (112, 111, 92), (120, 123, 121), (122, 145, 121), (74, 78, 73, 70), (123, 120, 124, 128), (309, 330, 329, 328), (155, 164, 153, 154), (219, 230, 218, 210), (100, 113, 115, 116), (211, 214, 228, 212), (140, 146, 121), (130, 141, 121), (213, 208, 229, 223), (252, 239, 251, 245), (242, 237, 256, 253), (44, 46, 39, 45), (99, 114, 113, 100), (234, 254, 252, 247), (123, 147, 121), (224, 229, 208, 207), (60, 58, 40, 45), (360, 359, 401, 406), (247, 248, 235, 234), (59, 38, 48, 49), (147, 130, 121), (145, 120, 121), (141, 140, 121), (146, 122, 121), (159, 148, 149), (111, 112, 101, 102), (194, 189, 192, 193), (226, 220, 215, 216), (259, 236, 242, 243), (221, 209, 208, 213), (191, 192, 189, 190), (165, 158, 149), (382, 393, 383, 384), (166, 172, 157, 156), (154, 157, 172, 155), (162, 152, 149), (169, 170, 149), (71, 86, 88, 72), (148, 171, 149), (287, 288, 285, 286), (160, 163, 174, 168), (193, 199, 179, 194), (291, 316, 289, 290), (421, 419, 425, 420), (170, 169, 160, 161), (55, 41, 61, 62), (334, 336, 335, 333), (158, 159, 149), (171, 169, 149), (152, 165, 149), (170, 162, 149), (178, 177, 176), (119, 111, 102, 104), (195, 203, 176), (239, 252, 254, 240), (255, 244, 241, 238), (57, 60, 45, 39), (156, 151, 173, 166), (373, 371, 377, 372), (152, 162, 150, 151), (134, 133, 132, 135), (105, 106, 103, 104), (357, 359, 362, 358), (183, 198, 176), (188, 182, 176), (247, 252, 245, 246), (83, 89, 69, 82), (42, 43, 40, 41), (145, 122, 133, 134), (332, 334, 333, 331), (177, 187, 176), (293, 282, 317, 294), (77, 68, 75, 76), (38, 57, 39, 48), (187, 188, 176), (203, 178, 176), (182, 183, 176), (198, 195, 176), (204, 205, 206), (103, 108, 117, 118), (168, 175, 161, 160), (158, 165, 156, 157), (154, 153, 148, 159), (232, 235, 248, 237), (286, 289, 316, 287), (221, 222, 206), (71, 70, 84, 85), (215, 218, 230, 225), (139, 143, 129, 128), (217, 209, 206), (220, 226, 206), (244, 259, 243, 241), (205, 227, 206), (396, 413, 385, 386), (128, 124, 142, 139), (167, 173, 151, 150), (367, 356, 390, 368), (419, 410, 418, 425), (204, 222, 214, 211), (165, 152, 151, 156), (159, 158, 157, 154), (222, 204, 206), (227, 220, 206), (209, 221, 206), (226, 217, 206), (232, 236, 233), (234, 235, 233), (211, 210, 205, 204), (236, 232, 237, 242), (95, 98, 93, 94), (223, 228, 214, 213), (248, 247, 246, 249), (253, 257, 243, 242), (164, 174, 163, 153), (240, 254, 233), (244, 255, 233), (98, 95, 96, 97), (197, 201, 181, 180), (308, 323, 309, 310), (249, 256, 237, 248), (338, 307, 339, 337), (240, 255, 238, 239), (81, 82, 67, 66), (330, 332, 331, 329), (236, 259, 233), (241, 243, 257, 258), (336, 334, 315, 314), (217, 226, 216, 207), (259, 244, 233), (235, 232, 233), (255, 240, 233), (254, 234, 233), (449, 450, 447, 457), (16, 9, 7, 8), (27, 31, 29, 25), (22, 26, 24, 20), (448, 442, 438, 439), (450, 452, 445, 447), (3, 2, 0, 1), (466, 486, 474, 476), (391, 398, 367, 366), (184, 181, 201, 202), (104, 102, 110, 105), (292, 293, 294), (392, 417, 421, 397), (295, 296, 297), (291, 295, 297), (327, 343, 342, 306), (302, 298, 299, 304), (299, 298, 316, 291), (141, 130, 127, 125), (135, 142, 124, 134), (318, 340, 305, 314), (414, 415, 387, 388), (107, 96, 95, 108), (138, 126, 137, 131), (412, 411, 380, 379), (358, 390, 356, 357), (290, 292, 291), (395, 416, 413, 396), (313, 323, 319, 311), (225, 231, 216, 215), (109, 110, 102, 101), (207, 216, 231, 224), (358, 362, 378, 375), (396, 415, 423, 395), (343, 319, 323, 342), (322, 326, 315, 312), (220, 227, 218, 215), (209, 217, 207, 208), (122, 146, 138, 133), (307, 338, 305, 306), (408, 404, 385, 379), (147, 123, 128, 129), (75, 69, 89, 87), (342, 323, 308), (306, 342, 308), (389, 365, 373, 372), (325, 341, 318, 326), (397, 429, 414, 392), (326, 318, 314, 315), (429, 423, 415, 414), (340, 327, 306, 305), (400, 403, 388, 387), (403, 383, 393, 388), (381, 408, 379, 380), (330, 309, 323, 313), (313, 312, 332, 330), (320, 328, 293, 292), (337, 339, 290, 289), (363, 360, 406, 405), (335, 337, 289, 286), (392, 414, 388, 393), (48, 39, 46, 47), (398, 391, 384, 383), (292, 294, 295), (291, 292, 295), (291, 297, 299), (297, 296, 304, 299), (361, 362, 359, 360), (419, 421, 417, 411), (284, 288, 303, 301), (283, 285, 288, 284), (378, 376, 377, 375), (295, 294, 296), (429, 397, 426, 424), (416, 395, 427, 428), (344, 351, 325, 324), (428, 418, 410, 416), (422, 427, 395, 423), (345, 353, 321, 346), (351, 354, 341, 325), (423, 429, 424, 422), (374, 370, 368, 390), (411, 417, 394, 380), (73, 76, 90, 91), (366, 367, 368), (150, 161, 175, 167), (369, 370, 371), (365, 369, 371), (258, 250, 238, 241), (374, 375, 377), (376, 372, 377), (301, 303, 302, 304), (416, 410, 412, 413), (227, 205, 210, 218), (127, 129, 143, 144), (144, 136, 125, 127), (398, 399, 356, 367), (287, 316, 298, 302), (51, 52, 50, 49), (365, 389, 363, 364), (417, 392, 393, 394), (364, 366, 365), (333, 335, 286, 285), (384, 391, 409, 381), (185, 179, 199, 196), (82, 81, 80, 83), (296, 300, 301, 304), (361, 389, 372, 376), (321, 324, 322, 311), (310, 320, 339, 307), (72, 74, 70, 71), (399, 402, 357, 356), (402, 399, 403, 400), (94, 117, 108, 95), (78, 77, 76, 73), (407, 400, 387, 386), (171, 148, 153, 163), (360, 363, 389, 361), (371, 370, 374, 377), (394, 393, 382), (380, 394, 382), (355, 346, 319, 343), (311, 319, 346, 321), (348, 355, 343, 327), (326, 322, 324, 325), (328, 320, 310, 309), (383, 403, 399, 398), (336, 338, 337, 335), (406, 401, 407, 404), (64, 67, 82, 69), (386, 385, 404, 407), (284, 317, 282, 283), (405, 409, 364, 363), (413, 412, 379, 385), (311, 322, 312, 313), (331, 333, 285, 283), (329, 331, 283, 282), (14, 15, 8, 7), (366, 368, 369), (365, 366, 369), (376, 378, 362, 361), (300, 296, 294, 317), (327, 340, 349, 348), (365, 371, 373), (375, 374, 390, 358), (317, 284, 301, 300), (302, 303, 288, 287), (369, 368, 370), (118, 119, 104, 103), (350, 352, 355, 348), (347, 350, 348, 349), (182, 188, 180, 181), (346, 355, 352, 345), (146, 140, 126, 138), (7, 6, 13, 14), (349, 341, 354, 347), (432, 433, 436, 437), (472, 488, 465, 484), (463, 446, 462, 453), (452, 450, 438), (450, 439, 438), (452, 438, 458), (449, 456, 439), (489, 464, 482, 483), (452, 458, 459), (452, 459, 453), (461, 452, 453), (461, 453, 462), (450, 449, 439), (445, 442, 447), (447, 442, 448), (445, 460, 442), (457, 448, 455), (81, 86, 79, 80), (445, 444, 460), (445, 463, 444), (451, 463, 445), (451, 446, 463), (447, 448, 457), (479, 481, 473, 467), (482, 464, 471, 480), (486, 487, 475, 474), (12, 6, 4, 5), (277, 280, 278, 274), (470, 471, 464, 489), (281, 278, 280, 279), (484, 485, 469, 472), (274, 276, 275, 277), (324, 321, 353, 344), (456, 441, 454, 455), (485, 478, 468, 469), (452, 461, 451, 445), (486, 466, 479), (466, 481, 479), (486, 479, 478), (483, 482, 481), (480, 471, 470, 477), (486, 478, 485), (486, 485, 484), (487, 486, 484), (487, 484, 465), (466, 483, 481), (474, 467, 476), (476, 467, 473), (474, 468, 467), (477, 473, 480), (455, 454, 443, 457), (474, 469, 468), (474, 472, 469), (475, 472, 474), (475, 488, 472), (476, 473, 477), (461, 462, 446, 451), (442, 460, 458, 438), (270, 271, 268, 269), (487, 465, 488, 475), (457, 443, 440, 449), (31, 30, 28, 29), (481, 482, 480, 473), (430, 432, 437, 431), (273, 281, 279, 272), (9, 4, 6, 7), (453, 459, 444, 463), (20, 23, 21, 22), (434, 436, 433, 435), (439, 456, 455, 448)])
me_ddragon.polygons.foreach_set('use_smooth', [True] * 458)
me_ddragon.polygons.foreach_set('material_index', [2, 2, 15, 15, 5, 1, 1, 1, 4, 1, 3, 2, 12, 12, 2, 15, 4, 4, 4, 5, 5, 4, 4, 4, 5, 4, 4, 4, 4, 4, 4, 5, 5, 5, 9, 5, 4, 4, 5, 4, 4, 4, 4, 5, 5, 4, 5, 6, 6, 5, 4, 4, 5, 5, 5, 4, 4, 4, 5, 5, 4, 4, 5, 5, 5, 5, 5, 5, 5, 5, 4, 4, 4, 4, 5, 5, 5, 4, 4, 5, 4, 4, 4, 4, 4, 4, 10, 5, 5, 4, 6, 4, 5, 4, 4, 4, 4, 4, 4, 5, 4, 5, 5, 6, 4, 6, 4, 4, 6, 6, 6, 4, 4, 6, 4, 6, 4, 4, 6, 4, 4, 4, 4, 4, 5, 4, 5, 6, 6, 6, 5, 5, 4, 5, 5, 5, 5, 5, 5, 5, 5, 5, 5, 9, 5, 4, 5, 5, 5, 5, 5, 5, 4, 5, 6, 6, 4, 5, 4, 5, 4, 4, 4, 5, 5, 6, 5, 4, 4, 5, 5, 5, 5, 4, 5, 5, 5, 5, 6, 4, 5, 5, 5, 6, 5, 6, 5, 6, 4, 6, 6, 6, 6, 4, 4, 5, 4, 9, 6, 5, 5, 6, 6, 6, 6, 6, 6, 6, 6, 4, 6, 6, 6, 5, 6, 6, 4, 5, 5, 6, 5, 6, 5, 5, 6, 6, 5, 6, 6, 6, 6, 6, 12, 1, 2, 2, 12, 12, 0, 15, 4, 5, 4, 5, 4, 5, 5, 5, 5, 5, 4, 4, 5, 4, 4, 4, 4, 4, 5, 4, 5, 6, 4, 6, 4, 4, 5, 5, 6, 6, 4, 5, 4, 4, 5, 5, 5, 4, 5, 4, 5, 4, 5, 4, 4, 4, 5, 5, 5, 5, 4, 5, 4, 4, 4, 5, 5, 5, 5, 4, 4, 5, 5, 4, 5, 9, 9, 9, 9, 9, 9, 9, 9, 4, 4, 5, 4, 5, 4, 4, 6, 4, 4, 5, 4, 6, 4, 4, 4, 5, 4, 4, 4, 4, 5, 4, 5, 5, 5, 4, 5, 5, 5, 4, 4, 4, 5, 4, 5, 4, 4, 4, 4, 5, 5, 5, 5, 5, 4, 5, 4, 5, 4, 5, 4, 4, 5, 5, 5, 1, 4, 4, 4, 5, 5, 4, 4, 5, 5, 4, 4, 9, 9, 5, 9, 4, 1, 9, 2, 15, 12, 10, 10, 10, 10, 13, 10, 10, 10, 10, 10, 11, 11, 11, 11, 5, 11, 11, 11, 11, 11, 15, 15, 15, 1, 2, 15, 2, 15, 2, 9, 12, 15, 12, 13, 13, 13, 13, 14, 13, 13, 13, 13, 13, 14, 14, 14, 14, 11, 14, 14, 14, 14, 14, 12, 12, 7, 15, 12, 2, 15, 2, 8, 1, 12, 2, 2, 12])
_uv = me_ddragon.uv_layers.new(name='UVMap')
_uv.uv.foreach_set('vector', [0.000447, 0.000447, 0.000447, 0.000447, 0.000447, 0.000447, 0.000447, 0.000447, 0.000447, 0.000447, 0.000447, 0.000447, 0.000447, 0.000447, 0.000447, 0.000447, 0.2293, 0.000447, 0.1763, 0.000447, 0.1763, 0.9996, 0.2293, 0.9996, 0.2293, 0.9996, 0.2377, 0.9996, 0.2377, 0.000447, 0.2293, 0.000447, 0.000447, 0.000447, 0.000447, 0.000447, 0.000447, 0.000447, 0.000447, 0.000447, 0.9605, 0.3465, 0.9605, 0.6535, 0.6535, 0.6535, 0.6535, 0.3465, 0.9605, 0.04231, 0.9605, 0.3465, 0.6535, 0.3465, 0.6535, 0.04231, 0.03952, 0.9577, 0.03952, 0.6535, 0.3465, 0.6535, 0.3465, 0.9577, 0.000447, 0.000447, 0.000447, 0.000447, 0.000447, 0.000447, 0.000447, 0.000447, 0.6535, 0.9577, 0.6535, 0.6535, 0.9605, 0.6535, 0.9605, 0.9577, 0.000447, 0.000447, 0.9996, 0.000447, 0.9996, 0.9996, 0.000447, 0.9996, 0.000447, 0.000447, 0.000447, 0.000447, 0.000447, 0.000447, 0.000447, 0.000447, 0.2656, 0.000447, 0.4944, 0.000447, 0.4944, 0.9996, 0.2656, 0.9996, 0.8349, 0.000447, 0.913, 0.000447, 0.913, 0.9996, 0.8349, 0.9996, 0.000447, 0.000447, 0.000447, 0.000447, 0.000447, 0.000447, 0.000447, 0.000447, 0.754, 0.000447, 0.003238, 0.000447, 0.003238, 0.9996, 0.754, 0.9996, 0.000447, 0.000447, 0.000447, 0.000447, 0.000447, 0.000447, 0.000447, 0.000447, 0.000447, 0.000447, 0.000447, 0.000447, 0.000447, 0.000447, 0.000447, 0.000447, 0.000447, 0.000447, 0.000447, 0.000447, 0.000447, 0.000447, 0.000447, 0.000447, 0.000447, 0.000447, 0.000447, 0.000447, 0.000447, 0.000447, 0.000447, 0.000447, 0.000447, 0.000447, 0.000447, 0.000447, 0.000447, 0.000447, 0.000447, 0.000447, 0.000447, 0.000447, 0.000447, 0.000447, 0.000447, 0.000447, 0.000447, 0.000447, 0.000447, 0.000447, 0.000447, 0.000447, 0.000447, 0.000447, 0.000447, 0.000447, 0.000447, 0.000447, 0.000447, 0.000447, 0.000447, 0.000447, 0.000447, 0.000447, 0.000447, 0.000447, 0.000447, 0.000447, 0.000447, 0.000447, 0.000447, 0.000447, 0.000447, 0.000447, 0.000447, 0.000447, 0.000447, 0.000447, 0.000447, 0.000447, 0.000447, 0.000447, 0.000447, 0.000447, 0.000447, 0.000447, 0.000447, 0.000447, 0.000447, 0.000447, 0.000447, 0.000447, 0.000447, 0.000447, 0.000447, 0.000447, 0.000447, 0.000447, 0.000447, 0.000447, 0.000447, 0.000447, 0.000447, 0.000447, 0.000447, 0.000447, 0.000447, 0.000447, 0.000447, 0.000447, 0.000447, 0.000447, 0.000447, 0.000447, 0.000447, 0.000447, 0.000447, 0.000447, 0.000447, 0.000447, 0.000447, 0.000447, 0.000447, 0.000447, 0.000447, 0.000447, 0.000447, 0.000447, 0.000447, 0.000447, 0.000447, 0.000447, 0.000447, 0.000447, 0.000447, 0.000447, 0.000447, 0.000447, 0.000447, 0.000447, 0.000447, 0.000447, 0.000447, 0.000447, 0.000447, 0.000447, 0.000447, 0.000447, 0.000447, 0.000447, 0.000447, 0.000447, 0.000447, 0.000447, 0.000447, 0.000447, 0.000447, 0.000447, 0.000447, 0.000447, 0.000447, 0.000447, 0.000447, 0.000447, 0.000447, 0.000447, 0.000447, 0.000447, 0.000447, 0.000447, 0.000447, 0.000447, 0.000447, 0.000447, 0.000447, 0.000447, 0.000447, 0.000447, 0.000447, 0.000447, 0.000447, 0.000447, 0.000447, 0.000447, 0.000447, 0.000447, 0.000447, 0.000447, 0.000447, 0.000447, 0.000447, 0.000447, 0.000447, 0.000447, 0.000447, 0.000447, 0.000447, 0.000447, 0.000447, 0.000447, 0.000447, 0.000447, 0.000447, 0.000447, 0.000447, 0.000447, 0.000447, 0.000447, 0.000447, 0.000447, 0.000447, 0.000447, 0.000447, 0.000447, 0.000447, 0.000447, 0.000447, 0.000447, 0.000447, 0.000447, 0.000447, 0.000447, 0.000447, 0.000447, 0.000447, 0.000447, 0.000447, 0.000447, 0.000447, 0.000447, 0.000447, 0.000447, 0.000447, 0.000447, 0.000447, 0.000447, 0.000447, 0.000447, 0.000447, 0.000447, 0.000447, 0.000447, 0.000447, 0.000447, 0.000447, 0.000447, 0.000447, 0.000447, 0.000447, 0.000447, 0.000447, 0.000447, 0.000447, 0.000447, 0.000447, 0.000447, 0.000447, 0.000447, 0.000447, 0.000447, 0.000447, 0.000447, 0.000447, 0.000447, 0.000447, 0.000447, 0.000447, 0.000447, 0.000447, 0.000447, 0.000447, 0.000447, 0.000447, 0.000447, 0.000447, 0.000447, 0.000447, 0.000447, 0.000447, 0.000447, 0.000447, 0.000447, 0.000447, 0.000447, 0.000447, 0.000447, 0.000447, 0.000447, 0.000447, 0.000447, 0.000447, 0.000447, 0.000447, 0.000447, 0.000447, 0.000447, 0.000447, 0.000447, 0.000447, 0.000447, 0.000447, 0.000447, 0.000447, 0.000447, 0.000447, 0.000447, 0.000447, 0.000447, 0.000447, 0.000447, 0.000447, 0.000447, 0.000447, 0.000447, 0.000447, 0.000447, 0.000447, 0.000447, 0.000447, 0.000447, 0.000447, 0.000447, 0.000447, 0.000447, 0.000447, 0.000447, 0.000447, 0.000447, 0.000447, 0.000447, 0.000447, 0.000447, 0.000447, 0.000447, 0.000447, 0.000447, 0.000447, 0.000447, 0.000447, 0.000447, 0.000447, 0.000447, 0.000447, 0.000447, 0.000447, 0.000447, 0.000447, 0.000447, 0.000447, 0.000447, 0.000447, 0.000447, 0.000447, 0.000447, 0.000447, 0.000447, 0.000447, 0.000447, 0.000447, 0.000447, 0.000447, 0.000447, 0.000447, 0.000447, 0.000447, 0.000447, 0.000447, 0.000447, 0.000447, 0.000447, 0.000447, 0.000447, 0.000447, 0.000447, 0.000447, 0.000447, 0.000447, 0.000447, 0.000447, 0.000447, 0.000447, 0.000447, 0.000447, 0.000447, 0.000447, 0.000447, 0.000447, 0.000447, 0.000447, 0.000447, 0.000447, 0.000447, 0.000447, 0.000447, 0.000447, 0.000447, 0.000447, 0.000447, 0.000447, 0.000447, 0.000447, 0.000447, 0.000447, 0.000447, 0.000447, 0.000447, 0.000447, 0.000447, 0.000447, 0.000447, 0.000447, 0.000447, 0.000447, 0.000447, 0.000447, 0.000447, 0.000447, 0.000447, 0.000447, 0.000447, 0.000447, 0.000447, 0.000447, 0.000447, 0.000447, 0.000447, 0.000447, 0.000447, 0.000447, 0.000447, 0.000447, 0.000447, 0.000447, 0.000447, 0.000447, 0.000447, 0.000447, 0.000447, 0.000447, 0.000447, 0.000447, 0.000447, 0.000447, 0.000447, 0.000447, 0.000447, 0.000447, 0.000447, 0.000447, 0.000447, 0.000447, 0.000447, 0.000447, 0.000447, 0.000447, 0.000447, 0.000447, 0.000447, 0.000447, 0.000447, 0.000447, 0.000447, 0.000447, 0.000447, 0.000447, 0.000447, 0.000447, 0.000447, 0.000447, 0.000447, 0.000447, 0.000447, 0.000447, 0.000447, 0.000447, 0.000447, 0.000447, 0.000447, 0.000447, 0.000447, 0.000447, 0.000447, 0.000447, 0.000447, 0.000447, 0.000447, 0.000447, 0.000447, 0.000447, 0.000447, 0.000447, 0.000447, 0.000447, 0.000447, 0.000447, 0.000447, 0.000447, 0.000447, 0.000447, 0.000447, 0.000447, 0.000447, 0.000447, 0.000447, 0.000447, 0.000447, 0.000447, 0.000447, 0.000447, 0.000447, 0.000447, 0.000447, 0.000447, 0.000447, 1.027, 0.8349, 1.027, 0.913, 0.793, 0.9102, 0.7261, 0.7791, 0.000447, 0.000447, 0.000447, 0.000447, 0.000447, 0.000447, 0.000447, 0.000447, 0.000447, 0.000447, 0.000447, 0.000447, 0.000447, 0.000447, 0.000447, 0.000447, 0.000447, 0.000447, 0.000447, 0.000447, 0.000447, 0.000447, 0.000447, 0.000447, 0.000447, 0.000447, 0.000447, 0.000447, 0.000447, 0.000447, 0.000447, 0.000447, 0.000447, 0.000447, 0.000447, 0.000447, 0.000447, 0.000447, 0.000447, 0.000447, 0.000447, 0.000447, 0.000447, 0.000447, 0.000447, 0.000447, 0.000447, 0.000447, 0.000447, 0.000447, 0.000447, 0.000447, 0.000447, 0.000447, 0.000447, 0.000447, 0.000447, 0.000447, 0.000447, 0.000447, 0.000447, 0.000447, 0.000447, 0.000447, 0.000447, 0.000447, 0.000447, 0.000447, 0.000447, 0.000447, 0.000447, 0.000447, 0.000447, 0.000447, 0.000447, 0.000447, 0.000447, 0.000447, 0.000447, 0.000447, 0.000447, 0.000447, 0.000447, 0.000447, 0.000447, 0.000447, 0.000447, 0.000447, 0.000447, 0.000447, 0.000447, 0.000447, 0.000447, 0.000447, 0.000447, 0.000447, 0.000447, 0.000447, 0.000447, 0.000447, 0.000447, 0.000447, 0.000447, 0.000447, 0.000447, 0.000447, 0.000447, 0.000447, 0.000447, 0.000447, 0.000447, 0.000447, 0.000447, 0.000447, 0.000447, 0.000447, 0.000447, 0.000447, 0.000447, 0.000447, 0.000447, 0.000447, 0.000447, 0.000447, 0.000447, 0.000447, 0.000447, 0.000447, 0.000447, 0.000447, 0.000447, 0.000447, 0.000447, 0.000447, 0.000447, 0.000447, 0.000447, 0.000447, 0.000447, 0.000447, 0.000447, 0.000447, 0.000447, 0.000447, 0.000447, 0.000447, 0.000447, 0.000447, 0.000447, 0.000447, 0.000447, 0.000447, 0.000447, 0.000447, 0.000447, 0.000447, 0.000447, 0.000447, 0.000447, 0.000447, 0.000447, 0.000447, 0.000447, 0.000447, 0.000447, 0.000447, 0.000447, 0.000447, 0.000447, 0.000447, 0.000447, 0.000447, 0.000447, 0.000447, 0.000447, 0.000447, 0.000447, 0.000447, 0.000447, 0.000447, 0.000447, 0.000447, 0.000447, 0.000447, 0.000447, 0.000447, 0.000447, 0.000447, 0.000447, 0.000447, 0.000447, 0.000447, 0.000447, 0.000447, 0.000447, 0.000447, 0.000447, 0.000447, 0.000447, 0.000447, 0.000447, 0.000447, 0.000447, 0.000447, 0.000447, 0.000447, 0.000447, 0.000447, 0.000447, 0.000447, 0.000447, 0.000447, 0.000447, 0.000447, 0.000447, 0.000447, 0.000447, 0.000447, 0.000447, 0.000447, 0.000447, 0.000447, 0.000447, 0.000447, 0.000447, 0.000447, 0.000447, 0.000447, 0.000447, 0.000447, 0.000447, 0.000447, 0.000447, 0.000447, 0.000447, 0.000447, 0.000447, 0.000447, 0.000447, 0.000447, 0.000447, 0.000447, 0.000447, 0.000447, 0.000447, 0.000447, 0.000447, 0.000447, 0.000447, 0.000447, 0.000447, 0.000447, 0.000447, 0.000447, 0.000447, 0.000447, 0.000447, 0.000447, 0.000447, 0.000447, 0.000447, 0.000447, 0.000447, 0.000447, 0.000447, 0.000447, 0.000447, 0.000447, 0.000447, 0.000447, 0.000447, 0.000447, 0.000447, 0.000447, 0.000447, 0.000447, 0.000447, 0.000447, 0.000447, 0.000447, 0.000447, 0.000447, 0.000447, 0.000447, 0.000447, 0.000447, 0.000447, 0.000447, 0.000447, 0.000447, 0.000447, 0.000447, 0.000447, 0.000447, 0.000447, 0.000447, 0.000447, 0.000447, 0.000447, 0.000447, 0.000447, 0.000447, 0.000447, 0.000447, 0.000447, 0.000447, 0.000447, 0.000447, 0.000447, 0.000447, 0.000447, 0.000447, 0.000447, 0.000447, 0.000447, 0.000447, 0.000447, 0.000447, 0.000447, 0.000447, 0.000447, 0.000447, 0.000447, 0.000447, 0.000447, 0.000447, 0.000447, 0.000447, 0.000447, 0.000447, 0.000447, 0.000447, 0.000447, 0.000447, 0.000447, 0.000447, 0.000447, 0.000447, 0.000447, 0.000447, 0.000447, 0.000447, 0.000447, 0.000447, 0.000447, 0.000447, 0.000447, 0.000447, 0.000447, 0.000447, 0.000447, 0.000447, 0.000447, 0.000447, 0.000447, 0.000447, 0.000447, 0.000447, 0.000447, 0.000447, 0.000447, 0.000447, 0.000447, 0.000447, 0.000447, 0.000447, 0.000447, 0.000447, 0.000447, 0.000447, 0.000447, 0.000447, 0.000447, 0.000447, 0.000447, 0.000447, 0.000447, 0.000447, 0.000447, 0.000447, 0.000447, 0.000447, 0.000447, 0.000447, 0.000447, 0.000447, 0.000447, 0.000447, 0.000447, 0.000447, 0.000447, 0.000447, 0.000447, 0.000447, 0.000447, 0.000447, 0.000447, 0.000447, 0.000447, 0.000447, 0.000447, 0.000447, 0.000447, 0.000447, 0.000447, 0.000447, 0.000447, 0.000447, 0.000447, 0.000447, 0.000447, 0.000447, 0.000447, 0.000447, 0.000447, 0.000447, 0.000447, 0.000447, 0.000447, 0.000447, 0.000447, 0.000447, 0.000447, 0.000447, 0.000447, 0.000447, 0.000447, 0.000447, 0.000447, 0.000447, 0.000447, 0.000447, 0.000447, 0.000447, 0.000447, 0.000447, 0.000447, 0.000447, 0.000447, 0.000447, 0.000447, 0.000447, 0.000447, 0.000447, 0.000447, 0.000447, 0.000447, 0.000447, 0.000447, 0.000447, 0.000447, 0.000447, 0.000447, 0.000447, 0.000447, 0.000447, 0.000447, 0.000447, 0.000447, 0.000447, 0.000447, 0.000447, 0.000447, 0.000447, 0.000447, 0.000447, 0.000447, 0.000447, 0.000447, 0.000447, 0.000447, 0.000447, 0.000447, 0.000447, 0.000447, 0.000447, 0.000447, 0.000447, 0.000447, 0.000447, 0.000447, 0.000447, 0.000447, 0.000447, 0.000447, 0.000447, 0.000447, 0.000447, 0.000447, 0.000447, 0.000447, 0.000447, 0.000447, 0.000447, 0.000447, 0.000447, 0.000447, 0.000447, 0.000447, 0.000447, 0.000447, 0.000447, 0.000447, 0.000447, 0.000447, 0.000447, 0.000447, 0.000447, 0.000447, 0.000447, 0.000447, 0.000447, 0.000447, 0.000447, 0.000447, 0.000447, 0.000447, 0.000447, 0.000447, 0.000447, 0.000447, 0.000447, 0.000447, 0.000447, 0.000447, 0.000447, 0.000447, 0.000447, 0.000447, 0.000447, 0.000447, 0.000447, 0.000447, 0.000447, 0.000447, 0.000447, 0.000447, 0.000447, 0.000447, 0.000447, 0.000447, 0.000447, 0.000447, 0.000447, 0.000447, 0.000447, 0.000447, 0.000447, 0.000447, 0.000447, 0.000447, 0.000447, 0.000447, 0.000447, 0.000447, 0.000447, 0.000447, 0.000447, 0.000447, 0.000447, 0.000447, 0.000447, 0.000447, 0.000447, 0.000447, 0.000447, 0.000447, 0.000447, 0.000447, 0.000447, 0.000447, 0.000447, 0.000447, 0.000447, 0.000447, 0.000447, 0.000447, 0.000447, 0.000447, 0.000447, 0.000447, 0.000447, 0.000447, 0.000447, 0.000447, 0.000447, 0.000447, 0.000447, 0.000447, 0.000447, 0.000447, 0.000447, 0.000447, 0.000447, 0.000447, 0.000447, 0.000447, 0.000447, 0.000447, 0.000447, 0.000447, 0.000447, 0.000447, 0.000447, 0.000447, 0.000447, 0.000447, 0.000447, 0.000447, 0.000447, 0.000447, 0.000447, 0.000447, 0.000447, 0.000447, 0.000447, 0.000447, 0.000447, 0.000447, 0.000447, 0.000447, 0.000447, 0.000447, 0.000447, 0.000447, 0.000447, 0.000447, 0.000447, 0.000447, 0.000447, 0.000447, 0.000447, 0.000447, 0.000447, 0.000447, 0.000447, 0.000447, 0.000447, 0.000447, 0.000447, 0.000447, 0.000447, 0.000447, 0.000447, 0.000447, 0.000447, 0.000447, 0.000447, 0.000447, 0.000447, 0.000447, 0.000447, 0.000447, 0.000447, 0.000447, 0.000447, 0.000447, 0.000447, 0.000447, 0.000447, 0.000447, 0.000447, 0.000447, 0.000447, 0.000447, 0.000447, 0.000447, 0.000447, 0.000447, 0.000447, 0.000447, 0.000447, 0.000447, 0.000447, 0.000447, 0.000447, 0.000447, 0.000447, 0.000447, 0.000447, 0.000447, 0.000447, 0.000447, 0.000447, 0.000447, 0.000447, 0.000447, 0.000447, 0.000447, 0.000447, 0.000447, 0.000447, 0.000447, 0.000447, 0.000447, 0.000447, 0.000447, 0.000447, 0.000447, 0.000447, 0.000447, 0.000447, 0.000447, 0.000447, 0.000447, 0.000447, 0.000447, 0.000447, 0.000447, 0.000447, 0.000447, 0.000447, 0.000447, 0.000447, 0.000447, 0.000447, 0.000447, 0.000447, 0.000447, 0.000447, 0.000447, 0.000447, 0.000447, 0.000447, 0.000447, 0.000447, 0.000447, 0.000447, 0.000447, 0.000447, 0.000447, 0.000447, 0.000447, 0.000447, 0.000447, 0.000447, 0.000447, 0.000447, 0.000447, 0.000447, 0.000447, 0.000447, 0.000447, 0.000447, 0.000447, 0.000447, 0.000447, 0.000447, 0.000447, 0.000447, 0.000447, 0.000447, 0.000447, 0.000447, 0.000447, 0.000447, 0.000447, 0.000447, 0.000447, 0.000447, 0.000447, 0.000447, 0.000447, 0.000447, 0.000447, 0.000447, 0.000447, 0.000447, 0.000447, 0.000447, 0.000447, 0.000447, 0.000447, 0.000447, 0.000447, 0.000447, 0.000447, 0.000447, 0.000447, 0.000447, 0.000447, 0.000447, 0.000447, 0.000447, 0.000447, 0.000447, 0.000447, 0.000447, 0.000447, 0.000447, 0.000447, 0.000447, 0.000447, 0.000447, 0.000447, 0.000447, 0.000447, 0.000447, 0.000447, 0.000447, 0.000447, 0.000447, 0.000447, 0.000447, 0.000447, 0.000447, 0.000447, 0.000447, 0.000447, 0.000447, 0.000447, 0.000447, 0.000447, 0.000447, 0.000447, 0.000447, 0.000447, 0.000447, 0.000447, 0.000447, 0.000447, 0.000447, 0.000447, 0.000447, 0.000447, 0.000447, 0.000447, 0.000447, 0.000447, 0.000447, 0.000447, 0.000447, 0.000447, 0.000447, 0.000447, 0.000447, 0.000447, 0.000447, 0.000447, 0.000447, 0.000447, 0.000447, 0.000447, 0.000447, 0.000447, 0.000447, 0.000447, 0.000447, 0.000447, 0.000447, 0.000447, 0.000447, 0.000447, 0.000447, 0.000447, 0.000447, 0.000447, 0.000447, 0.000447, 0.000447, 0.000447, 0.000447, 0.000447, 0.000447, 0.000447, 0.000447, 0.000447, 0.000447, 0.000447, 0.000447, 0.000447, 0.000447, 0.000447, 0.000447, 0.000447, 0.000447, 0.000447, 0.000447, 0.000447, 0.000447, 0.000447, 0.000447, 0.000447, 0.000447, 0.000447, 0.000447, 0.000447, 0.000447, 0.000447, 0.000447, 0.000447, 0.000447, 0.000447, 0.000447, 0.000447, 0.000447, 0.000447, 0.000447, 0.000447, 0.000447, 0.000447, 0.000447, 0.000447, 0.000447, 0.000447, 0.000447, 0.000447, 0.000447, 0.000447, 0.000447, 0.000447, 0.000447, 0.000447, 0.000447, 0.000447, 0.000447, 0.000447, 0.000447, 0.000447, 0.000447, 0.000447, 0.000447, 0.000447, 0.000447, 0.000447, 0.000447, 0.000447, 0.000447, 0.000447, 0.000447, 0.000447, 0.000447, 0.000447, 0.000447, 0.000447, 0.000447, 0.000447, 0.000447, 0.000447, 0.000447, 0.000447, 0.000447, 0.000447, 0.000447, 0.000447, 0.000447, 0.000447, 0.000447, 0.000447, 0.000447, 0.000447, 0.000447, 0.000447, 0.000447, 0.000447, 0.000447, 0.000447, 0.000447, 0.000447, 0.000447, 0.000447, 0.000447, 0.000447, 0.000447, 0.000447, 0.000447, 0.000447, 0.000447, 0.000447, 0.000447, 0.000447, 0.000447, 0.000447, 0.000447, 0.000447, 0.000447, 0.000447, 0.000447, 0.000447, 0.000447, 0.000447, 0.000447, 0.000447, 0.000447, 0.000447, 0.000447, 0.000447, 0.000447, 0.000447, 0.000447, 0.000447, 0.000447, 0.000447, 0.000447, 0.000447, 0.000447, 0.000447, 0.000447, 0.000447, 0.000447, 0.000447, 0.000447, 0.000447, 0.000447, 0.000447, 0.000447, 0.000447, 0.000447, 0.000447, 0.000447, 0.000447, 0.000447, 0.000447, 0.000447, 0.000447, 0.000447, 0.000447, 0.000447, 0.000447, 0.000447, 0.000447, 0.000447, 0.000447, 0.000447, 0.000447, 0.000447, 0.000447, 0.000447, 0.000447, 0.000447, 0.000447, 0.000447, 0.000447, 0.000447, 0.000447, 0.000447, 0.000447, 0.000447, 0.000447, 0.000447, 0.000447, 0.000447, 0.000447, 0.000447, 0.000447, 0.000447, 0.000447, 0.000447, 0.000447, 0.000447, 0.000447, 0.000447, 0.000447, 0.000447, 0.000447, 0.000447, 0.000447, 0.000447, 0.000447, 0.000447, 0.000447, 0.000447, 0.7791, 0.9996, 0.7707, 0.9996, 0.7707, 0.000447, 0.7791, 0.000447, 0.6535, 0.04231, 0.6535, 0.3465, 0.3465, 0.3465, 0.3465, 0.04231, 0.000447, 0.000447, 0.000447, 0.000447, 0.000447, 0.000447, 0.000447, 0.000447, 0.000447, 0.000447, 0.000447, 0.000447, 0.000447, 0.000447, 0.000447, 0.000447, 0.193, 0.000447, 0.7344, 0.000447, 0.7344, 0.9996, 0.193, 0.9996, 0.7707, 0.9996, 0.5921, 0.9996, 0.5921, 0.000447, 0.7707, 0.000447, 0.000447, 0.9996, 0.000447, 0.000447, 0.9996, 0.000447, 0.9996, 0.9996, 0.2377, 0.9996, 0.4135, 0.9996, 0.4135, 0.000447, 0.2377, 0.000447, 0.000447, 0.000447, 0.000447, 0.000447, 0.000447, 0.000447, 0.000447, 0.000447, 0.000447, 0.000447, 0.000447, 0.000447, 0.000447, 0.000447, 0.000447, 0.000447, 0.000447, 0.000447, 0.000447, 0.000447, 0.000447, 0.000447, 0.000447, 0.000447, 0.000447, 0.000447, 0.000447, 0.000447, 0.000447, 0.000447, 0.000447, 0.000447, 0.000447, 0.000447, 0.000447, 0.000447, 0.000447, 0.000447, 0.000447, 0.000447, 0.000447, 0.000447, 0.000447, 0.000447, 0.000447, 0.000447, 0.000447, 0.000447, 0.000447, 0.000447, 0.000447, 0.000447, 0.000447, 0.000447, 0.000447, 0.000447, 0.000447, 0.000447, 0.000447, 0.000447, 0.000447, 0.000447, 0.000447, 0.000447, 0.000447, 0.000447, 0.000447, 0.000447, 0.000447, 0.000447, 0.000447, 0.000447, 0.000447, 0.000447, 0.000447, 0.000447, 0.000447, 0.000447, 0.000447, 0.000447, 0.000447, 0.000447, 0.000447, 0.000447, 0.000447, 0.000447, 0.000447, 0.000447, 0.000447, 0.000447, 0.000447, 0.000447, 0.000447, 0.000447, 0.000447, 0.000447, 0.000447, 0.000447, 0.000447, 0.000447, 0.000447, 0.000447, 0.000447, 0.000447, 0.000447, 0.000447, 0.000447, 0.000447, 0.000447, 0.000447, 0.000447, 0.000447, 0.000447, 0.000447, 0.000447, 0.000447, 0.000447, 0.000447, 0.000447, 0.000447, 0.000447, 0.000447, 0.000447, 0.000447, 0.000447, 0.000447, 0.000447, 0.000447, 0.000447, 0.000447, 0.000447, 0.000447, 0.000447, 0.000447, 0.000447, 0.000447, 0.000447, 0.000447, 0.000447, 0.000447, 0.000447, 0.000447, 0.000447, 0.000447, 0.000447, 0.000447, 0.000447, 0.000447, 0.000447, 0.000447, 0.000447, 0.000447, 0.000447, 0.000447, 0.000447, 0.000447, 0.000447, 0.000447, 0.000447, 0.000447, 0.000447, 0.000447, 0.000447, 0.000447, 0.000447, 0.000447, 0.000447, 0.000447, 0.000447, 0.000447, 0.000447, 0.000447, 0.000447, 0.000447, 0.000447, 0.000447, 0.000447, 0.000447, 0.000447, 0.000447, 0.000447, 0.000447, 0.000447, 0.000447, 0.000447, 0.000447, 0.000447, 0.000447, 0.000447, 0.000447, 0.000447, 0.000447, 0.000447, 0.000447, 0.000447, 0.000447, 0.000447, 0.000447, 0.000447, 0.000447, 0.000447, 0.000447, 0.000447, 0.000447, 0.000447, 0.000447, 0.000447, 0.000447, 0.000447, 0.000447, 0.000447, 0.000447, 0.000447, 0.000447, 0.000447, 0.000447, 0.000447, 0.000447, 0.000447, 0.000447, 0.000447, 0.000447, 0.000447, 0.000447, 0.000447, 0.000447, 0.000447, 0.000447, 0.000447, 0.000447, 0.000447, 0.000447, 0.000447, 0.000447, 0.000447, 0.000447, 0.000447, 0.000447, 0.000447, 0.000447, 0.000447, 0.000447, 0.000447, 0.000447, 0.000447, 0.000447, 0.000447, 0.000447, 0.000447, 0.000447, 0.000447, 0.000447, 0.000447, 0.000447, 0.000447, 0.000447, 0.000447, 0.000447, 0.000447, 0.000447, 0.000447, 0.000447, 0.000447, 0.000447, 0.000447, 0.000447, 0.000447, 0.000447, 0.000447, 0.000447, 0.000447, 0.000447, 0.000447, 0.000447, 0.000447, 0.000447, 0.000447, 0.000447, 0.000447, 0.000447, 0.000447, 0.000447, 0.000447, 0.000447, 0.000447, 0.000447, 0.000447, 0.000447, 0.000447, 0.000447, 0.000447, 0.000447, 0.000447, 0.000447, 0.000447, 0.000447, 0.000447, 0.000447, 0.000447, 0.000447, 0.000447, 0.000447, 0.000447, 0.000447, 0.000447, 0.000447, 0.000447, 0.000447, 0.000447, 0.000447, 0.000447, 0.000447, 0.000447, 0.000447, 0.000447, 0.000447, 0.000447, 0.000447, 0.000447, 0.000447, 0.000447, 0.000447, 0.000447, 0.000447, 0.000447, 0.000447, 0.000447, 0.000447, 0.000447, 0.000447, 0.000447, 0.000447, 0.000447, 0.000447, 0.000447, 0.000447, 0.000447, 0.000447, 0.000447, 0.000447, 0.000447, 0.000447, 0.000447, 0.000447, 0.000447, 0.000447, 0.000447, 0.000447, 0.000447, 0.000447, 0.000447, 0.000447, 0.000447, 0.000447, 0.000447, 0.000447, 0.000447, 0.000447, 0.000447, 0.000447, 0.000447, 0.000447, 0.000447, 0.000447, 0.000447, 0.000447, 0.000447, 0.000447, 0.000447, 0.000447, 0.000447, 0.000447, 0.000447, 0.000447, 0.000447, 0.000447, 0.000447, 0.000447, 0.000447, 0.000447, 0.000447, 0.000447, 0.000447, 0.000447, 0.000447, 0.000447, 0.000447, 0.000447, 0.000447, 0.000447, 0.000447, 0.000447, 0.000447, 0.000447, 0.000447, 0.000447, 0.000447, 0.000447, 0.000447, 0.000447, 0.000447, 0.000447, 0.000447, 0.000447, 0.000447, 0.000447, 0.000447, 0.000447, 0.000447, 0.000447, 0.000447, 0.000447, 0.000447, 0.000447, 0.000447, 0.000447, 0.000447, 0.000447, 0.000447, 0.000447, 0.000447, 0.000447, 0.000447, 0.000447, 0.000447, 0.000447, 0.000447, 0.000447, 0.000447, 0.000447, 0.000447, 0.000447, 0.000447, 0.000447, 0.000447, 0.000447, 0.000447, 0.000447, 0.000447, 0.000447, 0.000447, 0.000447, 0.000447, 0.000447, 0.000447, 0.000447, 0.000447, 0.000447, 0.000447, 0.000447, 0.000447, 0.000447, 0.000447, 0.000447, 0.000447, 0.000447, 0.000447, 0.000447, 0.000447, 0.000447, 0.000447, 0.000447, 0.000447, 0.000447, 0.000447, 0.000447, 0.000447, 0.000447, 0.000447, 0.000447, 0.000447, 0.000447, 0.000447, 0.000447, 0.000447, 0.000447, 0.000447, 0.000447, 0.000447, 0.000447, 0.000447, 0.000447, 0.000447, 0.000447, 0.000447, 0.000447, 0.000447, 0.000447, 0.000447, 0.000447, 0.000447, 0.000447, 0.000447, 0.000447, 0.000447, 0.000447, 0.000447, 0.000447, 0.000447, 0.000447, 0.000447, 0.000447, 0.000447, 0.000447, 0.000447, 0.000447, 0.000447, 0.000447, 0.000447, 0.000447, 0.000447, 0.000447, 0.000447, 0.000447, 0.000447, 0.000447, 0.000447, 0.000447, 0.000447, 0.000447, 0.000447, 0.000447, 0.000447, 0.000447, 0.000447, 0.000447, 0.000447, 0.000447, 0.000447, 0.000447, 0.000447, 0.000447, 0.000447, 0.000447, 0.000447, 0.000447, 0.000447, 0.000447, 0.000447, 0.000447, 0.000447, 0.000447, 0.000447, 0.000447, 0.000447, 0.000447, 0.000447, 0.000447, 0.000447, 0.000447, 0.000447, 0.000447, 0.000447, 0.000447, 0.000447, 0.000447, 0.000447, 0.000447, 0.000447, 0.000447, 0.000447, 0.000447, 0.000447, 0.000447, 0.000447, 0.000447, 0.000447, 0.000447, 0.000447, 0.000447, 0.000447, 0.000447, 0.000447, 0.000447, 0.000447, 0.000447, 0.000447, 0.000447, 0.000447, 0.000447, 0.000447, 0.000447, 0.000447, 0.000447, 0.000447, 0.000447, 0.000447, 0.000447, 0.000447, 0.000447, 0.000447, 0.000447, 0.000447, 0.000447, 0.000447, 0.000447, 0.000447, 0.000447, 0.000447, 0.000447, 0.000447, 0.000447, 0.000447, 0.000447, 0.000447, 0.000447, 0.000447, 0.000447, 0.000447, 0.000447, 0.000447, 0.000447, 0.000447, 0.000447, 0.000447, 0.000447, 0.000447, 0.000447, 0.000447, 0.000447, 0.000447, 0.000447, 0.000447, 0.000447, 0.000447, 0.000447, 0.000447, 0.000447, 0.000447, 0.000447, 0.000447, 0.000447, 0.000447, 0.000447, 0.000447, 0.000447, 0.000447, 0.000447, 0.000447, 0.000447, 0.000447, 0.000447, 0.000447, 0.000447, 0.000447, 0.000447, 0.000447, 0.000447, 0.000447, 0.000447, 0.000447, 0.000447, 0.000447, 0.000447, 0.000447, 0.000447, 0.000447, 0.000447, 0.000447, 0.000447, 0.000447, 0.000447, 0.000447, 0.000447, 0.000447, 0.000447, 0.000447, 0.000447, 0.000447, 0.000447, 0.000447, 0.000447, 0.000447, 0.000447, 0.000447, 0.000447, 0.000447, 0.000447, 0.000447, 0.000447, 0.000447, 0.000447, 0.000447, 0.000447, 0.000447, 0.000447, 0.000447, 0.000447, 0.000447, 0.000447, 0.000447, 0.000447, 0.000447, 0.000447, 0.000447, 0.000447, 0.000447, 0.000447, 0.000447, 0.000447, 0.000447, 0.000447, 0.000447, 0.000447, 0.000447, 0.000447, 0.000447, 0.000447, 0.000447, 0.000447, 0.000447, 0.000447, 0.000447, 0.000447, 0.000447, 0.000447, 0.000447, 0.000447, 0.000447, 0.000447, 0.000447, 0.000447, 0.000447, 0.000447, 0.000447, 0.000447, 0.000447, 0.000447, 0.000447, 0.000447, 0.000447, 0.000447, 0.000447, 0.000447, 0.000447, 0.000447, 0.000447, 0.000447, 0.000447, 0.000447, 0.000447, 0.000447, 0.000447, 0.000447, 0.000447, 0.000447, 0.000447, 0.000447, 0.000447, 0.000447, 0.000447, 0.000447, 0.000447, 0.000447, 0.000447, 0.000447, 0.000447, 0.000447, 0.000447, 0.000447, 0.000447, 0.000447, 0.000447, 0.000447, 0.000447, 0.000447, 0.000447, 0.000447, 0.000447, 0.000447, 0.000447, 0.000447, 0.000447, 0.000447, 0.000447, 0.000447, 0.000447, 0.000447, 0.000447, 0.000447, 0.000447, 0.000447, 0.000447, 0.000447, 0.000447, 0.000447, 0.000447, 0.000447, 0.000447, 0.000447, 0.000447, 0.000447, 0.000447, 0.000447, 0.000447, 0.000447, 0.000447, 0.000447, 0.000447, 0.000447, 0.000447, 0.000447, 0.000447, 0.000447, 0.000447, 0.000447, 0.000447, 0.000447, 0.000447, 0.000447, 0.000447, 0.000447, 0.000447, 0.000447, 0.000447, 0.000447, 0.000447, 0.000447, 0.000447, 0.000447, 0.000447, 0.000447, 0.000447, 0.000447, 0.000447, 0.000447, 0.000447, 0.000447, 0.000447, 0.000447, 0.000447, 0.000447, 0.000447, 0.000447, 0.000447, 0.000447, 0.000447, 0.000447, 0.000447, 0.000447, 0.000447, 0.000447, 0.000447, 0.000447, 0.000447, 0.000447, 0.000447, 0.000447, 0.000447, 0.000447, 0.000447, 0.000447, 0.000447, 0.000447, 0.000447, 0.000447, 0.000447, 0.000447, 0.000447, 0.000447, 0.000447, 0.000447, 0.000447, 0.000447, 0.000447, 0.000447, 0.000447, 0.000447, 0.000447, 0.000447, 0.000447, 0.000447, 0.000447, 0.000447, 0.000447, 0.000447, 0.000447, 0.000447, 0.000447, 0.000447, 0.000447, 0.000447, 0.000447, 0.000447, 0.000447, 0.000447, 0.000447, 0.000447, 0.000447, 0.000447, 0.000447, 0.000447, 0.000447, 0.000447, 0.000447, 0.000447, 0.000447, 0.000447, 0.000447, 0.000447, 0.000447, 0.000447, 0.000447, 0.000447, 0.000447, 0.000447, 0.000447, 0.000447, 0.000447, 0.000447, 0.000447, 0.000447, 0.000447, 0.000447, 0.000447, 0.000447, 0.000447, 0.000447, 0.000447, 0.000447, 0.000447, 0.000447, 0.000447, 0.000447, 0.000447, 0.000447, 0.000447, 0.000447, 0.000447, 0.000447, 0.000447, 0.000447, 0.000447, 0.000447, 0.000447, 0.000447, 0.000447, 0.000447, 0.000447, 0.000447, 0.000447, 0.000447, 0.000447, 0.000447, 0.000447, 0.000447, 0.000447, 0.000447, 0.000447, 0.000447, 0.000447, 0.000447, 0.000447, 0.000447, 0.000447, 0.000447, 0.000447, 0.000447, 0.000447, 0.000447, 0.000447, 0.000447, 0.000447, 0.000447, 0.000447, 0.000447, 0.000447, 0.000447, 0.000447, 0.000447, 0.000447, 0.000447, 0.000447, 0.000447, 0.000447, 0.000447, 0.000447, 0.000447, 0.000447, 0.000447, 0.000447, 0.000447, 0.000447, 0.000447, 0.000447, 0.000447, 0.000447, 0.000447, 0.000447, 0.000447, 0.000447, 0.000447, 0.000447, 0.000447, 0.000447, 0.000447, 0.03952, 0.3465, 0.03952, 0.04231, 0.3465, 0.04231, 0.3465, 0.3465, 0.000447, 0.000447, 0.000447, 0.000447, 0.000447, 0.000447, 0.000447, 0.000447, 0.000447, 0.000447, 0.000447, 0.000447, 0.000447, 0.000447, 0.000447, 0.000447, 0.000447, 0.000447, 0.000447, 0.000447, 0.000447, 0.000447, 0.000447, 0.000447, 0.000447, 0.000447, 0.000447, 0.000447, 0.000447, 0.000447, 0.000447, 0.000447, 0.000447, 0.000447, 0.000447, 0.000447, 0.000447, 0.000447, 0.000447, 0.000447, 0.000447, 0.000447, 0.000447, 0.000447, 0.000447, 0.000447, 0.000447, 0.000447, 0.000447, 0.000447, 0.000447, 0.000447, 0.000447, 0.000447, 0.000447, 0.000447, 0.000447, 0.000447, 0.000447, 0.000447, 0.000447, 0.000447, 0.000447, 0.000447, 0.000447, 0.000447, 0.000447, 0.000447, 0.000447, 0.000447, 0.000447, 0.000447, 0.000447, 0.000447, 0.000447, 0.000447, 0.000447, 0.000447, 0.000447, 0.000447, 0.000447, 0.000447, 0.000447, 0.000447, 0.000447, 0.000447, 0.000447, 0.000447, 0.000447, 0.000447, 0.000447, 0.000447, 0.000447, 0.000447, 0.000447, 0.000447, 0.000447, 0.000447, 0.000447, 0.000447, 0.000447, 0.000447, 0.000447, 0.000447, 0.000447, 0.000447, 0.000447, 0.000447, 0.000447, 0.000447, 0.000447, 0.000447, 0.000447, 0.000447, 0.000447, 0.000447, 0.000447, 0.000447, 0.000447, 0.000447, 0.3465, 0.3465, 0.3465, 0.6535, 0.03952, 0.6535, 0.03952, 0.3465, 0.000447, 0.000447, 0.000447, 0.000447, 0.000447, 0.000447, 0.000447, 0.000447, 0.000447, 0.000447, 0.000447, 0.000447, 0.000447, 0.000447, 0.000447, 0.000447, 0.4609, 0.000447, 0.4358, 0.000447, 0.4358, 0.9996, 0.4609, 0.9996, 0.5447, 0.000447, 0.5698, 0.000447, 0.5698, 0.9996, 0.5447, 0.9996, 0.8795, 0.5921, 0.7093, 0.7707, 0.2349, 0.2656, 0.7093, 0.7707, 0.2321, 0.807, 0.2349, 0.2656, 0.8795, 0.5921, 0.2349, 0.2656, 0.9465, 0.2656, 0.7261, 0.7791, 0.793, 0.9102, 0.2321, 0.807, -0.07769, 0.8237, -0.08049, 0.8991, 0.1679, 0.8991, 0.2377, 0.7707, 0.8795, 0.5921, 0.9465, 0.2656, 0.9465, 0.4944, 0.8795, 0.5921, 0.9465, 0.4944, 1.044, 0.5447, 1.033, 0.5754, 0.8795, 0.5921, 1.044, 0.5447, 1.033, 0.5754, 1.044, 0.5447, 1.044, 0.5698, 0.7093, 0.7707, 0.7261, 0.7791, 0.2321, 0.807, 0.1205, 0.5921, 0.7651, 0.2656, 0.2907, 0.7707, 0.2907, 0.7707, 0.7651, 0.2656, 0.7679, 0.807, 0.1205, 0.5921, 0.05347, 0.2656, 0.7651, 0.2656, 0.2739, 0.7791, 0.7679, 0.807, 0.207, 0.9102, 0.000447, 0.000447, 0.000447, 0.000447, 0.000447, 0.000447, 0.000447, 0.000447, 0.1205, 0.5921, 0.05347, 0.4944, 0.05347, 0.2656, 0.1205, 0.5921, -0.04421, 0.5447, 0.05347, 0.4944, -0.03304, 0.5754, -0.04421, 0.5447, 0.1205, 0.5921, -0.03304, 0.5754, -0.04421, 0.5698, -0.04421, 0.5447, 0.2907, 0.7707, 0.7679, 0.807, 0.2739, 0.7791, 0.2684, 0.9996, 0.7958, 0.9996, 0.7958, 0.000447, 0.2684, 0.000447, 0.8321, 0.9996, 1.08, 0.9996, 1.08, 0.000447, 0.8321, 0.000447, 0.9242, 0.9996, 1.086, 0.9996, 1.086, 0.000447, 0.9242, 0.000447, 0.3465, 0.9577, 0.3465, 0.6535, 0.6535, 0.6535, 0.6535, 0.9577, 0.000447, 0.000447, 0.9996, 0.000447, 0.9996, 0.9996, 0.000447, 0.9996, 0.1763, 0.000447, 0.1009, 0.000447, 0.1009, 0.9996, 0.1763, 0.9996, 0.9996, 0.9996, 0.000447, 0.9996, 0.000447, 0.000447, 0.9996, 0.000447, 0.4609, 0.9996, 0.5084, 0.9996, 0.5084, 0.000447, 0.4609, 0.000447, 0.9996, 0.9996, 0.000447, 0.9996, 0.000447, 0.000447, 0.9996, 0.000447, 0.000447, 0.000447, 0.000447, 0.000447, 0.000447, 0.000447, 0.000447, 0.000447, 0.207, 0.9996, -0.02746, 0.9996, -0.02746, 0.000447, 0.207, 0.000447, 0.5084, 0.9996, 0.7316, 0.9996, 0.7316, 0.000447, 0.5084, 0.000447, 0.1205, 0.9996, -0.03304, 0.9996, -0.03304, 0.000447, 0.1205, 0.000447, 0.0758, 0.5865, 0.2572, 0.7623, 0.754, 0.2684, 0.2572, 0.7623, 0.7568, 0.7958, 0.754, 0.2684, 0.0758, 0.5865, 0.754, 0.2684, 0.003238, 0.2684, 0.2377, 0.7707, 0.1679, 0.8991, 0.7568, 0.7958, 0.8321, 0.8991, 1.08, 0.8991, 1.078, 0.8237, 0.7623, 0.7707, 0.0758, 0.5865, 0.003238, 0.2684, 0.003238, 0.4916, 0.0758, 0.5865, 0.003238, 0.4916, -0.09723, 0.5391, -0.08607, 0.5698, 0.0758, 0.5865, -0.09723, 0.5391, -0.08607, 0.5698, -0.09723, 0.5391, -0.09723, 0.5642, 0.2572, 0.7623, 0.2377, 0.7707, 0.7568, 0.7958, 0.9242, 0.5865, 0.246, 0.2684, 0.7428, 0.7623, 0.7428, 0.7623, 0.246, 0.2684, 0.2432, 0.7958, 0.9242, 0.5865, 0.9968, 0.2684, 0.246, 0.2684, 0.7623, 0.7707, 0.2432, 0.7958, 0.8321, 0.8991, 0.207, 0.9102, -0.02746, 0.913, -0.02746, 0.8349, 0.2739, 0.7791, 0.9242, 0.5865, 0.9968, 0.4916, 0.9968, 0.2684, 0.9242, 0.5865, 1.097, 0.5391, 0.9968, 0.4916, 1.086, 0.5698, 1.097, 0.5391, 0.9242, 0.5865, 1.086, 0.5698, 1.097, 0.5642, 1.097, 0.5391, 0.7428, 0.7623, 0.2432, 0.7958, 0.7623, 0.7707, 0.5754, 0.9996, 0.5698, 0.9996, 0.5698, 0.000447, 0.5754, 0.000447, 0.2349, 0.000447, 0.9465, 0.000447, 0.9465, 0.9996, 0.2349, 0.9996, 0.9996, 0.9996, 0.000447, 0.9996, 0.000447, 0.000447, 0.9996, 0.000447, 0.4302, 0.9996, 0.4358, 0.9996, 0.4358, 0.000447, 0.4302, 0.000447, 0.7791, 0.000447, 0.8349, 0.000447, 0.8349, 0.9996, 0.7791, 0.9996, 0.000447, 0.000447, 0.000447, 0.000447, 0.000447, 0.000447, 0.000447, 0.000447, 0.7958, 0.9996, 0.8991, 0.9996, 0.8991, 0.000447, 0.7958, 0.000447, 0.000447, 0.000447, 0.000447, 0.000447, 0.000447, 0.000447, 0.000447, 0.000447, 0.9996, 0.9996, 0.000447, 0.9996, 0.000447, 0.000447, 0.9996, 0.000447, 0.6535, 0.3465, 0.6535, 0.6535, 0.3465, 0.6535, 0.3465, 0.3465, 0.5447, 0.9996, 0.4944, 0.9996, 0.4944, 0.000447, 0.5447, 0.000447, 0.000447, 0.000447, 0.000447, 0.000447, 0.000447, 0.000447, 0.000447, 0.000447, 0.000447, 0.000447, 0.000447, 0.000447, 0.000447, 0.000447, 0.000447, 0.000447, 0.193, 0.9996, 0.08975, 0.9996, 0.08975, 0.000447, 0.193, 0.000447])
me_ddragon.materials.append(mat_ddragonmarqueeart)
me_ddragon.materials.append(mat_ddragonmonitorart)
me_ddragon.materials.append(mat_ddragonblack)
me_ddragon.materials.append(mat_ddragonbezelart)
me_ddragon.materials.append(mat_ddragonbuttonred)
me_ddragon.materials.append(mat_ddragonbuttonblue)
me_ddragon.materials.append(mat_ddragonbuttonwhite)
me_ddragon.materials.append(mat_ddragoncoindoorart)
me_ddragon.materials.append(mat_ddragoncpoart)
me_ddragon.materials.append(mat_ddragonjoystickstemblack)
me_ddragon.materials.append(mat_ddragonsideleftart)
me_ddragon.materials.append(mat_ddragonsideleftin)
me_ddragon.materials.append(mat_ddragontmoldleft)
me_ddragon.materials.append(mat_ddragonsiderightin)
me_ddragon.materials.append(mat_ddragonsiderightart)
me_ddragon.materials.append(mat_ddragontmoldright)
me_ddragon.use_remesh_fix_poles = True
me_ddragon.use_remesh_preserve_attributes = False
me_ddragon.update()

# ---- objects
ob_ddragon = bpy.data.objects.new('ddragon', me_ddragon)

# ---- transforms, parenting, visibility, modifiers, constraints
ob_ddragon.location = (0.01029, -0.2659, 0.9794)
ob_ddragon.rotation_euler = (1.571, 0.0, 0.0)
_m = ob_ddragon.modifiers.new('Auto Smooth', 'NODES')
_m.node_group = ng_auto_smooth
_gi = [s.identifier for s in ng_auto_smooth.interface.items_tree if s.item_type == 'SOCKET' and s.in_out == 'INPUT']
_m[_gi[1]] = 1.047  # Angle
_m = ob_ddragon.modifiers.new('WeightedNormal', 'WEIGHTED_NORMAL')
_m.keep_sharp = True

# ---- collection membership
scene.collection.objects.link(ob_ddragon)

# ---- scene / render settings (as saved in the file)
scene.frame_start = 1; scene.frame_end = 250; scene.frame_set(1)
scene.render.engine = 'BLENDER_EEVEE_NEXT'
scene.cycles.use_denoising = False
scene.cycles.samples = 128
scene.cycles.sampling_pattern = 'TABULATED_SOBOL'
scene.cycles.use_adaptive_sampling = False
scene.cycles.use_light_tree = False
scene.view_settings.view_transform = 'Filmic'
bpy.context.view_layer.update()

# ---- added for rendering (the .blend has no active camera and no usable light): camera, sun
cam_auto = bpy.data.cameras.new('AutoCamera')
cam_auto.lens = 50.0
cam_auto.sensor_width = 36.0
cam_auto.clip_end = 1000.0
ob_auto_camera = bpy.data.objects.new('AutoCamera', cam_auto)
scene.collection.objects.link(ob_auto_camera)
ob_auto_camera.location = (1.92565, -2.363, 2.4442)
ob_auto_camera.rotation_euler = (1.09748, -7.21219e-08, 0.694738)
scene.camera = ob_auto_camera
light_auto_sun = bpy.data.lights.new('AutoSun', 'SUN')
light_auto_sun.energy = 3.0
light_auto_sun.angle = 0.0523599
ob_auto_sun = bpy.data.objects.new('AutoSun', light_auto_sun)
scene.collection.objects.link(ob_auto_sun)
ob_auto_sun.rotation_euler = (0.872665, 0.174533, 0.523599)
bpy.context.view_layer.update()
